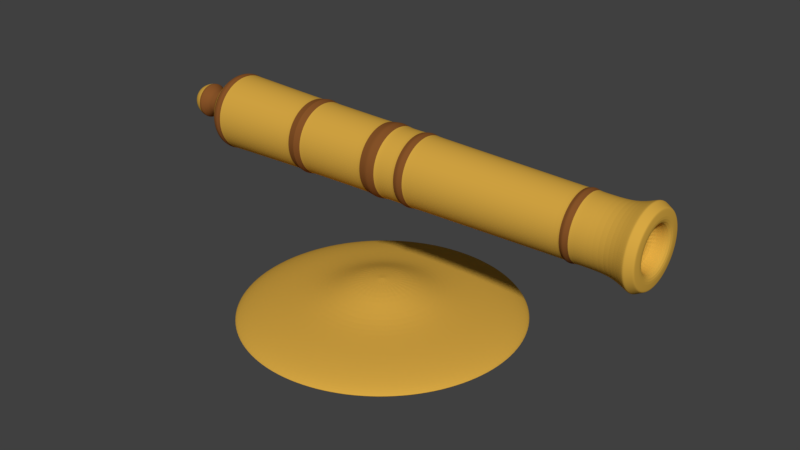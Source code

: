 # Source: cannon.blend  (saved by Blender 2.79.0; exported with 4.5.12 LTS)
import bpy
from mathutils import Matrix  # noqa: F401  (used for matrix-valued properties, if any)

bpy.ops.wm.read_factory_settings(use_empty=True)
scene = bpy.context.scene
scene.name = 'Scene'

# ---- collections
col_collection_1 = bpy.data.collections.new('Collection 1'); scene.collection.children.link(col_collection_1)

# ---- materials (node trees are filled in below, after node groups)
mat_brass = bpy.data.materials.new('Brass')
mat_brass.alpha_threshold = 0.0
mat_brass.use_transparent_shadow = False
mat_brass.diffuse_color = (0.6776, 0.3874, 0.05635, 1.0)
mat_brass.specular_color = (1.0, 0.7495, 0.4063)
mat_brass.roughness = 0.5
mat_brass.specular_intensity = 0.8605
mat_wood = bpy.data.materials.new('Wood')
mat_wood.alpha_threshold = 0.0
mat_wood.use_transparent_shadow = False
mat_wood.diffuse_color = (0.2423, 0.08731, 0.02206, 1.0)
mat_wood.roughness = 0.5

# ---- material node trees

# ---- world
world_world = bpy.data.worlds.new('World'); scene.world = world_world
world_world.color = (0.05088, 0.05088, 0.05088)
world_world.use_sun_shadow = False
world_world.sun_shadow_jitter_overblur = 0.0
world_world.cycles.sampling_method = 'MANUAL'

# ---- meshes
me_cylinder = bpy.data.meshes.new('Cylinder')
me_cylinder.from_pydata([(0.0, 1.0, -1.0), (4.252e-09, 0.9642, 1.0), (0.1951, 0.9808, -1.0), (0.1881, 0.9457, 1.0), (0.3827, 0.9239, -1.0), (0.369, 0.8908, 1.0), (0.5556, 0.8315, -1.0), (0.5357, 0.8017, 1.0), (0.7071, 0.7071, -1.0), (0.6818, 0.6818, 1.0), (0.8315, 0.5556, -1.0), (0.8017, 0.5357, 1.0), (0.9239, 0.3827, -1.0), (0.8908, 0.369, 1.0), (0.9808, 0.1951, -1.0), (0.9457, 0.1881, 1.0), (1.0, 7.55e-08, -1.0), (0.9642, 8.3e-08, 1.0), (0.9808, -0.1951, -1.0), (0.9457, -0.1881, 1.0), (0.9239, -0.3827, -1.0), (0.8908, -0.369, 1.0), (0.8315, -0.5556, -1.0), (0.8017, -0.5357, 1.0), (0.7071, -0.7071, -1.0), (0.6818, -0.6818, 1.0), (0.5556, -0.8315, -1.0), (0.5357, -0.8017, 1.0), (0.3827, -0.9239, -1.0), (0.369, -0.8908, 1.0), (0.1951, -0.9808, -1.0), (0.1881, -0.9457, 1.0), (-3.258e-07, -1.0, -1.0), (-3.099e-07, -0.9642, 1.0), (-0.1951, -0.9808, -1.0), (-0.1881, -0.9457, 1.0), (-0.3827, -0.9239, -1.0), (-0.369, -0.8908, 1.0), (-0.5556, -0.8315, -1.0), (-0.5357, -0.8017, 1.0), (-0.7071, -0.7071, -1.0), (-0.6818, -0.6818, 1.0), (-0.8315, -0.5556, -1.0), (-0.8017, -0.5357, 1.0), (-0.9239, -0.3827, -1.0), (-0.8908, -0.369, 1.0), (-0.9808, -0.1951, -1.0), (-0.9457, -0.1881, 1.0), (-1.0, 9.656e-07, -1.0), (-0.9642, 9.412e-07, 1.0), (-0.9808, 0.1951, -1.0), (-0.9457, 0.1881, 1.0), (-0.9239, 0.3827, -1.0), (-0.8908, 0.369, 1.0), (-0.8315, 0.5556, -1.0), (-0.8017, 0.5357, 1.0), (-0.7071, 0.7071, -1.0), (-0.6818, 0.6818, 1.0), (-0.5556, 0.8315, -1.0), (-0.5357, 0.8017, 1.0), (-0.3827, 0.9239, -1.0), (-0.369, 0.8908, 1.0), (-0.1951, 0.9808, -1.0), (-0.1881, 0.9457, 1.0), (-0.2033, 1.022, -1.206), (-0.3989, 0.9629, -1.206), (-0.579, 0.8666, -1.206), (-0.737, 0.737, -1.206), (-0.8666, 0.5791, -1.206), (-0.9629, 0.3989, -1.206), (-1.022, 0.2033, -1.206), (-1.042, 1.021e-06, -1.206), (-1.022, -0.2033, -1.206), (-0.9629, -0.3989, -1.206), (-0.8666, -0.579, -1.206), (-0.737, -0.737, -1.206), (-0.5791, -0.8666, -1.206), (-0.3989, -0.9629, -1.206), (-0.2033, -1.022, -1.206), (-3.848e-07, -1.042, -1.206), (0.2033, -1.022, -1.206), (0.3989, -0.9629, -1.206), (0.5791, -0.8666, -1.206), (0.737, -0.737, -1.206), (0.8666, -0.5791, -1.206), (0.9629, -0.3989, -1.206), (1.022, -0.2033, -1.206), (1.042, 9.306e-08, -1.206), (1.022, 0.2033, -1.206), (0.9629, 0.3989, -1.206), (0.8666, 0.5791, -1.206), (0.737, 0.737, -1.206), (0.5791, 0.8666, -1.206), (0.3989, 0.9629, -1.206), (0.2033, 1.022, -1.206), (-4.52e-08, 1.042, -1.206), (-0.1951, 0.9808, -1.438), (-0.3827, 0.9239, -1.438), (-0.5556, 0.8315, -1.438), (-0.7071, 0.7071, -1.438), (-0.8315, 0.5556, -1.438), (-0.9239, 0.3827, -1.438), (-0.9808, 0.1951, -1.438), (-1.0, 1.024e-06, -1.438), (-0.9808, -0.1951, -1.438), (-0.9239, -0.3827, -1.438), (-0.8315, -0.5556, -1.438), (-0.7071, -0.7071, -1.438), (-0.5556, -0.8315, -1.438), (-0.3827, -0.9239, -1.438), (-0.1951, -0.9808, -1.438), (-4.112e-07, -1.0, -1.438), (0.1951, -0.9808, -1.438), (0.3827, -0.9239, -1.438), (0.5556, -0.8315, -1.438), (0.7071, -0.7071, -1.438), (0.8315, -0.5556, -1.438), (0.9239, -0.3827, -1.438), (0.9808, -0.1951, -1.438), (1.0, 1.344e-07, -1.438), (0.9808, 0.1951, -1.438), (0.9239, 0.3827, -1.438), (0.8315, 0.5556, -1.438), (0.7071, 0.7071, -1.438), (0.5556, 0.8315, -1.438), (0.3827, 0.9239, -1.438), (0.1951, 0.9808, -1.438), (-8.535e-08, 1.0, -1.438), (-0.2086, 1.049, -4.063), (-0.4092, 0.9878, -4.063), (-0.594, 0.889, -4.063), (-0.756, 0.756, -4.063), (-0.889, 0.594, -4.063), (-0.9878, 0.4092, -4.063), (-1.049, 0.2086, -4.063), (-1.069, 1.419e-06, -4.063), (-1.049, -0.2086, -4.063), (-0.9878, -0.4092, -4.063), (-0.889, -0.594, -4.063), (-0.756, -0.756, -4.063), (-0.594, -0.889, -4.063), (-0.4092, -0.9878, -4.063), (-0.2086, -1.049, -4.063), (-9.505e-07, -1.069, -4.063), (0.2086, -1.049, -4.063), (0.4092, -0.9878, -4.063), (0.594, -0.889, -4.063), (0.756, -0.756, -4.063), (0.889, -0.594, -4.063), (0.9878, -0.4092, -4.063), (1.049, -0.2086, -4.063), (1.069, 4.674e-07, -4.063), (1.049, 0.2086, -4.063), (0.9878, 0.4092, -4.063), (0.889, 0.594, -4.063), (0.756, 0.756, -4.063), (0.594, 0.889, -4.063), (0.4092, 0.9878, -4.063), (0.2086, 1.049, -4.063), (-6.022e-07, 1.069, -4.063), (-0.213, 1.071, -4.166), (-0.4177, 1.008, -4.166), (-0.6065, 0.9076, -4.166), (-0.7719, 0.7719, -4.166), (-0.9076, 0.6065, -4.166), (-1.008, 0.4177, -4.166), (-1.071, 0.213, -4.166), (-1.092, 1.447e-06, -4.166), (-1.071, -0.213, -4.166), (-1.008, -0.4177, -4.166), (-0.9076, -0.6065, -4.166), (-0.7719, -0.7719, -4.166), (-0.6065, -0.9076, -4.166), (-0.4177, -1.008, -4.166), (-0.213, -1.071, -4.166), (-9.799e-07, -1.092, -4.166), (0.213, -1.071, -4.166), (0.4177, -1.008, -4.166), (0.6065, -0.9076, -4.166), (0.7719, -0.7719, -4.166), (0.9076, -0.6065, -4.166), (1.008, -0.4177, -4.166), (1.071, -0.213, -4.166), (1.092, 4.753e-07, -4.166), (1.071, 0.213, -4.166), (1.008, 0.4177, -4.166), (0.9076, 0.6065, -4.166), (0.7719, 0.7719, -4.166), (0.6065, 0.9076, -4.166), (0.4177, 1.008, -4.166), (0.213, 1.071, -4.166), (-6.242e-07, 1.092, -4.166), (-0.2086, 1.049, -4.303), (-0.4092, 0.9878, -4.303), (-0.594, 0.889, -4.303), (-0.756, 0.756, -4.303), (-0.889, 0.594, -4.303), (-0.9878, 0.4092, -4.303), (-1.049, 0.2086, -4.303), (-1.069, 1.451e-06, -4.303), (-1.049, -0.2086, -4.303), (-0.9878, -0.4092, -4.303), (-0.889, -0.594, -4.303), (-0.756, -0.756, -4.303), (-0.594, -0.889, -4.303), (-0.4092, -0.9878, -4.303), (-0.2086, -1.049, -4.303), (-9.972e-07, -1.069, -4.303), (0.2086, -1.049, -4.303), (0.4092, -0.9878, -4.303), (0.594, -0.889, -4.303), (0.756, -0.756, -4.303), (0.889, -0.594, -4.303), (0.9878, -0.4092, -4.303), (1.049, -0.2086, -4.303), (1.069, 4.996e-07, -4.303), (1.049, 0.2086, -4.303), (0.9878, 0.4092, -4.303), (0.889, 0.594, -4.303), (0.756, 0.756, -4.303), (0.594, 0.889, -4.303), (0.4092, 0.9878, -4.303), (0.2086, 1.049, -4.303), (-6.488e-07, 1.069, -4.303), (-0.07207, 0.3623, -5.022), (-0.1414, 0.3413, -5.022), (-0.2052, 0.3071, -5.022), (-0.2612, 0.2612, -5.022), (-0.3071, 0.2052, -5.022), (-0.3413, 0.1414, -5.022), (-0.3623, 0.07207, -5.022), (-0.3694, 1.103e-06, -5.022), (-0.3623, -0.07207, -5.022), (-0.3413, -0.1414, -5.022), (-0.3071, -0.2052, -5.022), (-0.2612, -0.2612, -5.022), (-0.2052, -0.3071, -5.022), (-0.1414, -0.3413, -5.022), (-0.07207, -0.3623, -5.022), (-8.257e-07, -0.3694, -5.022), (0.07207, -0.3623, -5.022), (0.1414, -0.3413, -5.022), (0.2052, -0.3071, -5.022), (0.2612, -0.2612, -5.022), (0.3071, -0.2052, -5.022), (0.3413, -0.1414, -5.022), (0.3623, -0.07207, -5.022), (0.3694, 7.741e-07, -5.022), (0.3623, 0.07207, -5.022), (0.3413, 0.1414, -5.022), (0.3071, 0.2052, -5.022), (0.2612, 0.2612, -5.022), (0.2052, 0.3071, -5.022), (0.1414, 0.3413, -5.022), (0.07207, 0.3623, -5.022), (-7.053e-07, 0.3694, -5.022), (-0.07207, 0.3623, -5.296), (-0.1414, 0.3413, -5.296), (-0.2052, 0.3071, -5.296), (-0.2612, 0.2612, -5.296), (-0.3071, 0.2052, -5.296), (-0.3413, 0.1414, -5.296), (-0.3623, 0.07207, -5.296), (-0.3694, 1.14e-06, -5.296), (-0.3623, -0.07207, -5.296), (-0.3413, -0.1414, -5.296), (-0.3071, -0.2052, -5.296), (-0.2612, -0.2612, -5.296), (-0.2052, -0.3071, -5.296), (-0.1414, -0.3413, -5.296), (-0.07207, -0.3623, -5.296), (-8.79e-07, -0.3694, -5.296), (0.07207, -0.3623, -5.296), (0.1414, -0.3413, -5.296), (0.2052, -0.3071, -5.296), (0.2612, -0.2612, -5.296), (0.3071, -0.2052, -5.296), (0.3413, -0.1414, -5.296), (0.3623, -0.07207, -5.296), (0.3694, 8.109e-07, -5.296), (0.3623, 0.07207, -5.296), (0.3413, 0.1414, -5.296), (0.3071, 0.2052, -5.296), (0.2612, 0.2612, -5.296), (0.2052, 0.3071, -5.296), (0.1414, 0.3413, -5.296), (0.07207, 0.3623, -5.296), (-7.586e-07, 0.3694, -5.296), (-0.09902, 0.4978, -5.513), (-0.1942, 0.4689, -5.513), (-0.282, 0.422, -5.513), (-0.3589, 0.3589, -5.513), (-0.422, 0.282, -5.513), (-0.4689, 0.1942, -5.513), (-0.4978, 0.09902, -5.513), (-0.5076, 1.257e-06, -5.513), (-0.4978, -0.09902, -5.513), (-0.4689, -0.1942, -5.513), (-0.422, -0.282, -5.513), (-0.3589, -0.3589, -5.513), (-0.282, -0.422, -5.513), (-0.1942, -0.4689, -5.513), (-0.09902, -0.4978, -5.513), (-9.844e-07, -0.5076, -5.513), (0.09902, -0.4978, -5.513), (0.1942, -0.4689, -5.513), (0.282, -0.422, -5.513), (0.3589, -0.3589, -5.513), (0.422, -0.282, -5.513), (0.4689, -0.1942, -5.513), (0.4978, -0.09902, -5.513), (0.5076, 8.052e-07, -5.513), (0.4978, 0.09902, -5.513), (0.4689, 0.1942, -5.513), (0.422, 0.282, -5.513), (0.3589, 0.3589, -5.513), (0.282, 0.422, -5.513), (0.1942, 0.4689, -5.513), (0.09902, 0.4978, -5.513), (-8.191e-07, 0.5076, -5.513), (-0.08192, 0.4118, -5.798), (-0.1607, 0.388, -5.798), (-0.2333, 0.3491, -5.798), (-0.2969, 0.2969, -5.798), (-0.3491, 0.2333, -5.798), (-0.3879, 0.1607, -5.798), (-0.4118, 0.08192, -5.798), (-0.4199, 1.237e-06, -5.798), (-0.4118, -0.08192, -5.798), (-0.388, -0.1607, -5.798), (-0.3491, -0.2333, -5.798), (-0.2969, -0.2969, -5.798), (-0.2333, -0.3491, -5.798), (-0.1607, -0.3879, -5.798), (-0.08192, -0.4118, -5.798), (-1.005e-06, -0.4199, -5.798), (0.08192, -0.4118, -5.798), (0.1607, -0.3879, -5.798), (0.2333, -0.3491, -5.798), (0.2969, -0.2969, -5.798), (0.3491, -0.2333, -5.798), (0.3879, -0.1607, -5.798), (0.4118, -0.08192, -5.798), (0.4199, 8.635e-07, -5.798), (0.4118, 0.08192, -5.798), (0.3879, 0.1607, -5.798), (0.3491, 0.2333, -5.798), (0.2969, 0.2969, -5.798), (0.2333, 0.3491, -5.798), (0.1607, 0.3879, -5.798), (0.08192, 0.4118, -5.798), (-8.683e-07, 0.4199, -5.798), (-0.0397, 0.1996, -5.98), (-0.07787, 0.188, -5.98), (-0.113, 0.1692, -5.98), (-0.1439, 0.1439, -5.98), (-0.1692, 0.113, -5.98), (-0.188, 0.07787, -5.98), (-0.1996, 0.0397, -5.98), (-0.2035, 1.121e-06, -5.98), (-0.1996, -0.0397, -5.98), (-0.188, -0.07787, -5.98), (-0.1692, -0.113, -5.98), (-0.1439, -0.1439, -5.98), (-0.113, -0.1692, -5.98), (-0.07787, -0.188, -5.98), (-0.0397, -0.1996, -5.98), (-9.428e-07, -0.2035, -5.98), (0.0397, -0.1996, -5.98), (0.07787, -0.188, -5.98), (0.113, -0.1692, -5.98), (0.1439, -0.1439, -5.98), (0.1692, -0.113, -5.98), (0.188, -0.07787, -5.98), (0.1996, -0.0397, -5.98), (0.2035, 9.398e-07, -5.98), (0.1996, 0.0397, -5.98), (0.188, 0.07787, -5.98), (0.1692, 0.113, -5.98), (0.1439, 0.1439, -5.98), (0.113, 0.1692, -5.98), (0.07787, 0.188, -5.98), (0.0397, 0.1996, -5.98), (-8.765e-07, 0.2035, -5.98), (-8.646e-07, 1.001e-06, -6.049), (-0.389, 0.9391, 1.32), (-0.5647, 0.8451, 1.32), (-0.7187, 0.7187, 1.32), (-0.8451, 0.5647, 1.32), (-0.9391, 0.389, 1.32), (-0.9969, 0.1983, 1.32), (-1.016, 9.341e-07, 1.32), (-0.9969, -0.1983, 1.32), (-0.9391, -0.389, 1.32), (-0.8451, -0.5647, 1.32), (-0.7187, -0.7187, 1.32), (-0.5647, -0.8451, 1.32), (-0.389, -0.9391, 1.32), (-0.1983, -0.9969, 1.32), (-2.732e-07, -1.016, 1.32), (0.1983, -0.9969, 1.32), (0.389, -0.9391, 1.32), (0.5647, -0.8451, 1.32), (0.7187, -0.7187, 1.32), (0.8451, -0.5647, 1.32), (0.9391, -0.389, 1.32), (0.9969, -0.1983, 1.32), (1.016, 2.932e-08, 1.32), (0.9969, 0.1983, 1.32), (0.9391, 0.389, 1.32), (0.8451, 0.5647, 1.32), (0.7187, 0.7187, 1.32), (0.5647, 0.8451, 1.32), (0.389, 0.9391, 1.32), (0.1983, 0.9969, 1.32), (5.804e-08, 1.016, 1.32), (-0.1983, 0.9969, 1.32), (-0.369, 0.8908, 1.651), (-0.5357, 0.8017, 1.651), (-0.6818, 0.6818, 1.651), (-0.8017, 0.5357, 1.651), (-0.8908, 0.369, 1.651), (-0.9457, 0.1881, 1.651), (-0.9642, 8.538e-07, 1.651), (-0.9457, -0.1881, 1.651), (-0.8908, -0.369, 1.651), (-0.8017, -0.5357, 1.651), (-0.6818, -0.6818, 1.651), (-0.5357, -0.8017, 1.651), (-0.369, -0.8908, 1.651), (-0.1881, -0.9457, 1.651), (-1.833e-07, -0.9642, 1.651), (0.1881, -0.9457, 1.651), (0.369, -0.8908, 1.651), (0.5357, -0.8017, 1.651), (0.6818, -0.6818, 1.651), (0.8017, -0.5357, 1.651), (0.8908, -0.369, 1.651), (0.9457, -0.1881, 1.651), (0.9642, -4.401e-09, 1.651), (0.9457, 0.1881, 1.651), (0.8908, 0.369, 1.651), (0.8017, 0.5357, 1.651), (0.6818, 0.6818, 1.651), (0.5357, 0.8017, 1.651), (0.369, 0.8908, 1.651), (0.1881, 0.9457, 1.651), (1.309e-07, 0.9642, 1.651), (-0.1881, 0.9457, 1.651), (-0.369, 0.8908, 2.198), (-0.5357, 0.8017, 2.198), (-0.6818, 0.6818, 2.198), (-0.8017, 0.5357, 2.198), (-0.8908, 0.369, 2.198), (-0.9457, 0.1881, 2.198), (-0.9642, 7.802e-07, 2.198), (-0.9457, -0.1881, 2.198), (-0.8908, -0.369, 2.198), (-0.8017, -0.5357, 2.198), (-0.6818, -0.6818, 2.198), (-0.5357, -0.8017, 2.198), (-0.369, -0.8908, 2.198), (-0.1881, -0.9457, 2.198), (-7.66e-08, -0.9642, 2.198), (0.1881, -0.9457, 2.198), (0.369, -0.8908, 2.198), (0.5357, -0.8017, 2.198), (0.6818, -0.6818, 2.198), (0.8017, -0.5357, 2.198), (0.8908, -0.369, 2.198), (0.9457, -0.1881, 2.198), (0.9642, -7.8e-08, 2.198), (0.9457, 0.1881, 2.198), (0.8908, 0.369, 2.198), (0.8017, 0.5357, 2.198), (0.6818, 0.6818, 2.198), (0.5357, 0.8017, 2.198), (0.369, 0.8908, 2.198), (0.1881, 0.9457, 2.198), (2.376e-07, 0.9642, 2.198), (-0.1881, 0.9457, 2.198), (-0.3875, 0.9355, 2.312), (-0.5625, 0.8419, 2.312), (-0.716, 0.716, 2.312), (-0.8419, 0.5626, 2.312), (-0.9355, 0.3875, 2.312), (-0.9931, 0.1975, 2.312), (-1.013, 7.965e-07, 2.312), (-0.9931, -0.1975, 2.312), (-0.9355, -0.3875, 2.312), (-0.8419, -0.5626, 2.312), (-0.716, -0.716, 2.312), (-0.5626, -0.8419, 2.312), (-0.3875, -0.9355, 2.312), (-0.1975, -0.9931, 2.312), (-7.188e-08, -1.013, 2.312), (0.1975, -0.9931, 2.312), (0.3875, -0.9355, 2.312), (0.5626, -0.8419, 2.312), (0.716, -0.716, 2.312), (0.8419, -0.5626, 2.312), (0.9355, -0.3875, 2.312), (0.9931, -0.1975, 2.312), (1.013, -1.047e-07, 2.312), (0.9931, 0.1975, 2.312), (0.9355, 0.3875, 2.312), (0.8419, 0.5626, 2.312), (0.716, 0.716, 2.312), (0.5626, 0.8419, 2.312), (0.3875, 0.9355, 2.312), (0.1975, 0.9931, 2.312), (2.581e-07, 1.013, 2.312), (-0.1975, 0.9931, 2.312), (-0.369, 0.8908, 2.449), (-0.5357, 0.8017, 2.449), (-0.6818, 0.6818, 2.449), (-0.8017, 0.5357, 2.449), (-0.8908, 0.369, 2.449), (-0.9457, 0.1881, 2.449), (-0.9642, 7.465e-07, 2.449), (-0.9457, -0.1881, 2.449), (-0.8908, -0.369, 2.449), (-0.8017, -0.5357, 2.449), (-0.6818, -0.6818, 2.449), (-0.5357, -0.8017, 2.449), (-0.369, -0.8908, 2.449), (-0.1881, -0.9457, 2.449), (-2.772e-08, -0.9642, 2.449), (0.1881, -0.9457, 2.449), (0.369, -0.8908, 2.449), (0.5357, -0.8017, 2.449), (0.6818, -0.6818, 2.449), (0.8017, -0.5357, 2.449), (0.8908, -0.369, 2.449), (0.9457, -0.1881, 2.449), (0.9642, -1.117e-07, 2.449), (0.9457, 0.1881, 2.449), (0.8908, 0.369, 2.449), (0.8017, 0.5357, 2.449), (0.6818, 0.6818, 2.449), (0.5357, 0.8017, 2.449), (0.369, 0.8908, 2.449), (0.1881, 0.9457, 2.449), (2.865e-07, 0.9642, 2.449), (-0.1881, 0.9457, 2.449), (-0.3376, 0.8149, 6.992), (-0.4901, 0.7334, 6.992), (-0.6237, 0.6237, 6.992), (-0.7334, 0.4901, 6.992), (-0.8149, 0.3376, 6.992), (-0.8651, 0.1721, 6.992), (-0.8821, 8.401e-08, 6.992), (-0.8651, -0.1721, 6.992), (-0.8149, -0.3376, 6.992), (-0.7334, -0.4901, 6.992), (-0.6237, -0.6237, 6.992), (-0.4901, -0.7334, 6.992), (-0.3376, -0.8149, 6.992), (-0.1721, -0.8651, 6.992), (8.893e-07, -0.8821, 6.992), (0.1721, -0.8651, 6.992), (0.3376, -0.8149, 6.992), (0.4901, -0.7334, 6.992), (0.6237, -0.6237, 6.992), (0.7334, -0.4901, 6.992), (0.8149, -0.3376, 6.992), (0.8651, -0.1721, 6.992), (0.8821, -7.011e-07, 6.992), (0.8651, 0.1721, 6.992), (0.8149, 0.3376, 6.992), (0.7334, 0.4901, 6.992), (0.6237, 0.6237, 6.992), (0.4901, 0.7334, 6.992), (0.3376, 0.8149, 6.992), (0.1721, 0.8651, 6.992), (1.177e-06, 0.8821, 6.992), (-0.1721, 0.8651, 6.992), (-0.359, 0.8666, 7.074), (-0.5211, 0.7799, 7.074), (-0.6633, 0.6633, 7.074), (-0.7799, 0.5211, 7.074), (-0.8666, 0.359, 7.074), (-0.92, 0.183, 7.074), (-0.938, 1.082e-07, 7.074), (-0.92, -0.183, 7.074), (-0.8666, -0.359, 7.074), (-0.7799, -0.5211, 7.074), (-0.6633, -0.6633, 7.074), (-0.5211, -0.7799, 7.074), (-0.359, -0.8666, 7.074), (-0.183, -0.92, 7.074), (8.82e-07, -0.938, 7.074), (0.183, -0.92, 7.074), (0.359, -0.8666, 7.074), (0.5211, -0.7799, 7.074), (0.6633, -0.6633, 7.074), (0.7799, -0.5211, 7.074), (0.8666, -0.359, 7.074), (0.92, -0.183, 7.074), (0.938, -7.268e-07, 7.074), (0.92, 0.183, 7.074), (0.8666, 0.359, 7.074), (0.7799, 0.5211, 7.074), (0.6633, 0.6633, 7.074), (0.5211, 0.7799, 7.074), (0.359, 0.8666, 7.074), (0.183, 0.92, 7.074), (1.188e-06, 0.938, 7.074), (-0.183, 0.92, 7.074), (-0.3376, 0.8149, 7.189), (-0.4901, 0.7334, 7.189), (-0.6237, 0.6237, 7.189), (-0.7334, 0.4901, 7.189), (-0.8149, 0.3376, 7.189), (-0.8651, 0.1721, 7.189), (-0.8821, 5.748e-08, 7.189), (-0.8651, -0.1721, 7.189), (-0.8149, -0.3376, 7.189), (-0.7334, -0.4901, 7.189), (-0.6237, -0.6237, 7.189), (-0.4901, -0.7334, 7.189), (-0.3376, -0.8149, 7.189), (-0.1721, -0.8651, 7.189), (9.277e-07, -0.8821, 7.189), (0.1721, -0.8651, 7.189), (0.3376, -0.8149, 7.189), (0.4901, -0.7334, 7.189), (0.6237, -0.6237, 7.189), (0.7334, -0.4901, 7.189), (0.8149, -0.3376, 7.189), (0.8651, -0.1721, 7.189), (0.8821, -7.277e-07, 7.189), (0.8651, 0.1721, 7.189), (0.8149, 0.3376, 7.189), (0.7334, 0.4901, 7.189), (0.6237, 0.6237, 7.189), (0.4901, 0.7334, 7.189), (0.3376, 0.8149, 7.189), (0.1721, 0.8651, 7.189), (1.215e-06, 0.8821, 7.189), (-0.1721, 0.8651, 7.189), (-0.3376, 0.8149, 8.178), (-0.4901, 0.7334, 8.178), (-0.6237, 0.6237, 8.178), (-0.7334, 0.4901, 8.178), (-0.8149, 0.3376, 8.178), (-0.8651, 0.1721, 8.178), (-0.8821, -7.541e-08, 8.178), (-0.8651, -0.1721, 8.178), (-0.8149, -0.3376, 8.178), (-0.7334, -0.4901, 8.178), (-0.6237, -0.6237, 8.178), (-0.4901, -0.7334, 8.178), (-0.3376, -0.8149, 8.178), (-0.1721, -0.8651, 8.178), (1.12e-06, -0.8821, 8.178), (0.1721, -0.8651, 8.178), (0.3376, -0.8149, 8.178), (0.4901, -0.7334, 8.178), (0.6237, -0.6237, 8.178), (0.7334, -0.4901, 8.178), (0.8149, -0.3376, 8.178), (0.8651, -0.1721, 8.178), (0.8821, -8.606e-07, 8.178), (0.8651, 0.1721, 8.178), (0.8149, 0.3376, 8.178), (0.7334, 0.4901, 8.178), (0.6237, 0.6237, 8.178), (0.4901, 0.7334, 8.178), (0.3376, 0.8149, 8.178), (0.1721, 0.8651, 8.178), (1.408e-06, 0.8821, 8.178), (-0.1721, 0.8651, 8.178), (-0.4226, 1.02, 8.72), (-0.6136, 0.9183, 8.72), (-0.7809, 0.7809, 8.72), (-0.9183, 0.6136, 8.72), (-1.02, 0.4226, 8.72), (-1.083, 0.2155, 8.72), (-1.104, -1.144e-08, 8.72), (-1.083, -0.2155, 8.72), (-1.02, -0.4226, 8.72), (-0.9183, -0.6136, 8.72), (-0.7809, -0.7809, 8.72), (-0.6136, -0.9183, 8.72), (-0.4226, -1.02, 8.72), (-0.2155, -1.083, 8.72), (1.153e-06, -1.104, 8.72), (0.2155, -1.083, 8.72), (0.4226, -1.02, 8.72), (0.6136, -0.9183, 8.72), (0.7809, -0.7809, 8.72), (0.9183, -0.6136, 8.72), (1.02, -0.4226, 8.72), (1.083, -0.2155, 8.72), (1.104, -9.945e-07, 8.72), (1.083, 0.2155, 8.72), (1.02, 0.4226, 8.72), (0.9183, 0.6136, 8.72), (0.7809, 0.7809, 8.72), (0.6136, 0.9183, 8.72), (0.4226, 1.02, 8.72), (0.2155, 1.083, 8.72), (1.513e-06, 1.104, 8.72), (-0.2155, 1.083, 8.72), (-0.3768, 0.9097, 8.939), (-0.5471, 0.8187, 8.939), (-0.6963, 0.6963, 8.939), (-0.8187, 0.5471, 8.939), (-0.9097, 0.3768, 8.939), (-0.9658, 0.1921, 8.939), (-0.9847, -1.083e-07, 8.939), (-0.9658, -0.1921, 8.939), (-0.9097, -0.3768, 8.939), (-0.8187, -0.5471, 8.939), (-0.6963, -0.6963, 8.939), (-0.5471, -0.8187, 8.939), (-0.3768, -0.9097, 8.939), (-0.1921, -0.9658, 8.939), (1.248e-06, -0.9847, 8.939), (0.1921, -0.9658, 8.939), (0.3768, -0.9097, 8.939), (0.5471, -0.8187, 8.939), (0.6963, -0.6963, 8.939), (0.8187, -0.5471, 8.939), (0.9097, -0.3768, 8.939), (0.9658, -0.1921, 8.939), (0.9847, -9.848e-07, 8.939), (0.9658, 0.1921, 8.939), (0.9097, 0.3768, 8.939), (0.8187, 0.5471, 8.939), (0.6963, 0.6963, 8.939), (0.5471, 0.8187, 8.939), (0.3768, 0.9097, 8.939), (0.1921, 0.9658, 8.939), (1.569e-06, 0.9847, 8.939), (-0.1921, 0.9658, 8.939), (-0.2147, 0.5182, 8.977), (-0.3116, 0.4664, 8.977), (-0.3966, 0.3966, 8.977), (-0.4664, 0.3116, 8.977), (-0.5182, 0.2147, 8.977), (-0.5501, 0.1094, 8.977), (-0.5609, -3.395e-07, 8.977), (-0.5501, -0.1094, 8.977), (-0.5182, -0.2147, 8.977), (-0.4664, -0.3116, 8.977), (-0.3966, -0.3966, 8.977), (-0.3116, -0.4664, 8.977), (-0.2147, -0.5182, 8.977), (-0.1094, -0.5502, 8.977), (1.392e-06, -0.5609, 8.977), (0.1094, -0.5502, 8.977), (0.2147, -0.5182, 8.977), (0.3116, -0.4664, 8.977), (0.3966, -0.3966, 8.977), (0.4664, -0.3116, 8.977), (0.5182, -0.2147, 8.977), (0.5502, -0.1094, 8.977), (0.5609, -8.388e-07, 8.977), (0.5502, 0.1094, 8.977), (0.5182, 0.2147, 8.977), (0.4664, 0.3116, 8.977), (0.3966, 0.3966, 8.977), (0.3116, 0.4664, 8.977), (0.2147, 0.5182, 8.977), (0.1094, 0.5501, 8.977), (1.574e-06, 0.5609, 8.977), (-0.1094, 0.5501, 8.977), (-0.2147, 0.5182, 8.501), (-0.3116, 0.4664, 8.501), (-0.3966, 0.3966, 8.501), (-0.4664, 0.3116, 8.501), (-0.5182, 0.2147, 8.501), (-0.5501, 0.1094, 8.501), (-0.5609, -2.756e-07, 8.501), (-0.5501, -0.1094, 8.501), (-0.5182, -0.2147, 8.501), (-0.4664, -0.3116, 8.501), (-0.3966, -0.3966, 8.501), (-0.3116, -0.4664, 8.501), (-0.2147, -0.5182, 8.501), (-0.1094, -0.5502, 8.501), (1.299e-06, -0.5609, 8.501), (0.1094, -0.5502, 8.501), (0.2147, -0.5182, 8.501), (0.3116, -0.4664, 8.501), (0.3966, -0.3966, 8.501), (0.4664, -0.3116, 8.501), (0.5182, -0.2147, 8.501), (0.5502, -0.1094, 8.501), (0.5609, -7.749e-07, 8.501), (0.5502, 0.1094, 8.501), (0.5182, 0.2147, 8.501), (0.4664, 0.3116, 8.501), (0.3966, 0.3966, 8.501), (0.3116, 0.4664, 8.501), (0.2147, 0.5182, 8.501), (0.1094, 0.5501, 8.501), (1.482e-06, 0.5609, 8.501), (-0.1094, 0.5501, 8.501), (1.521e-06, -5.756e-07, 8.501), (-0.2033, 1.022, -1.206), (-0.3989, 0.9629, -1.206), (-0.579, 0.8666, -1.206), (-0.737, 0.737, -1.206), (-0.8666, 0.5791, -1.206), (-0.9629, 0.3989, -1.206), (-1.022, 0.2033, -1.206), (-1.042, 1.021e-06, -1.206), (-1.022, -0.2033, -1.206), (-0.9629, -0.3989, -1.206), (-0.8666, -0.579, -1.206), (-0.737, -0.737, -1.206), (-0.5791, -0.8666, -1.206), (-0.3989, -0.9629, -1.206), (-0.2033, -1.022, -1.206), (-3.848e-07, -1.042, -1.206), (0.2033, -1.022, -1.206), (0.3989, -0.9629, -1.206), (0.5791, -0.8666, -1.206), (0.737, -0.737, -1.206), (0.8666, -0.5791, -1.206), (0.9629, -0.3989, -1.206), (1.022, -0.2033, -1.206), (1.042, 9.306e-08, -1.206), (1.022, 0.2033, -1.206), (0.9629, 0.3989, -1.206), (0.8666, 0.5791, -1.206), (0.737, 0.737, -1.206), (0.5791, 0.8666, -1.206), (0.3989, 0.9629, -1.206), (0.2033, 1.022, -1.206), (-4.52e-08, 1.042, -1.206), (-0.5517, 0.8256, -1.504), (-0.7021, 0.7021, -1.504), (-0.38, -0.9174, -1.504), (-0.1937, -0.9739, -1.504), (-0.8256, 0.5517, -1.504), (-0.9174, 0.38, -1.504), (-4.223e-07, -0.993, -1.504), (0.1937, -0.9739, -1.504), (0.8256, -0.5517, -1.504), (0.9174, -0.38, -1.504), (0.38, -0.9174, -1.504), (0.5517, -0.8256, -1.504), (0.9739, -0.1937, -1.504), (0.993, 1.441e-07, -1.504), (-0.9739, 0.1937, -1.504), (-0.993, 1.028e-06, -1.504), (0.7021, -0.7021, -1.504), (-0.5517, -0.8256, -1.504), (0.9739, 0.1937, -1.504), (0.9174, 0.38, -1.504), (0.38, 0.9174, -1.504), (0.1937, 0.9739, -1.504), (-0.9739, -0.1937, -1.504), (-0.9174, -0.38, -1.504), (0.8256, 0.5517, -1.504), (-9.877e-08, 0.993, -1.504), (-0.1937, 0.9739, -1.504), (0.7021, 0.7021, -1.504), (0.5517, 0.8256, -1.504), (-0.38, 0.9174, -1.504), (-0.8256, -0.5517, -1.504), (-0.7021, -0.7021, -1.504), (1.987e-10, 0.9983, -0.9066), (0.1948, 0.9791, -0.9066), (0.382, 0.9223, -0.9066), (0.5546, 0.8301, -0.9066), (0.7059, 0.7059, -0.9066), (0.8301, 0.5546, -0.9066), (0.9223, 0.382, -0.9066), (0.9791, 0.1948, -0.9066), (0.9983, 7.585e-08, -0.9066), (0.9791, -0.1948, -0.9066), (0.9223, -0.382, -0.9066), (0.8301, -0.5546, -0.9066), (0.7059, -0.7059, -0.9066), (0.5546, -0.8301, -0.9066), (0.382, -0.9223, -0.9066), (0.1948, -0.9791, -0.9066), (-3.251e-07, -0.9983, -0.9066), (-0.1948, -0.9791, -0.9066), (-0.382, -0.9223, -0.9066), (-0.5546, -0.8301, -0.9066), (-0.7059, -0.7059, -0.9066), (-0.8301, -0.5546, -0.9066), (-0.9223, -0.382, -0.9066), (-0.9791, -0.1948, -0.9066), (-0.9983, 9.645e-07, -0.9066), (-0.9791, 0.1948, -0.9066), (-0.9223, 0.382, -0.9066), (-0.8301, 0.5546, -0.9066), (-0.7059, 0.7059, -0.9066), (-0.5546, 0.8301, -0.9066), (-0.382, 0.9223, -0.9066), (-0.1948, 0.9791, -0.9066), (-0.7295, -0.7295, -1.154), (1.012, -0.2013, -1.154), (0.2013, 1.012, -1.154), (-0.9532, 0.3948, -1.154), (0.3948, 0.9532, -1.154), (-0.2013, 1.012, -1.154), (0.3948, -0.9532, -1.154), (0.2013, -1.012, -1.154), (-0.9532, -0.3948, -1.154), (-3.701e-07, -1.032, -1.154), (-0.8578, 0.5732, -1.154), (-0.3948, -0.9532, -1.154), (-0.7295, 0.7295, -1.154), (0.9532, -0.3948, -1.154), (0.5732, -0.8578, -1.154), (0.7295, 0.7295, -1.154), (1.012, 0.2013, -1.154), (-0.5732, 0.8578, -1.154), (0.8578, -0.5732, -1.154), (-1.032, 1.007e-06, -1.154), (0.9532, 0.3948, -1.154), (-0.5732, -0.8578, -1.154), (-3.39e-08, 1.032, -1.154), (-1.012, -0.2013, -1.154), (0.8578, 0.5732, -1.154), (-0.2013, -1.012, -1.154), (1.032, 8.867e-08, -1.154), (-0.3948, 0.9532, -1.154), (-0.8578, -0.5732, -1.154), (0.7295, -0.7295, -1.154), (0.5732, 0.8578, -1.154), (-1.012, 0.2013, -1.154), (1.03, 1.047e-07, -1.271), (1.011, 0.201, -1.271), (0.9519, 0.3943, -1.271), (0.8567, 0.5724, -1.271), (-0.5724, 0.8567, -1.271), (-0.7286, 0.7286, -1.271), (-5.653e-08, 1.03, -1.271), (-0.201, 1.011, -1.271), (-1.011, -0.201, -1.271), (-0.9519, -0.3943, -1.271), (0.7286, 0.7286, -1.271), (0.5724, 0.8567, -1.271), (-0.8567, 0.5724, -1.271), (-0.9519, 0.3943, -1.271), (-0.3943, 0.9519, -1.271), (0.8567, -0.5724, -1.271), (0.9519, -0.3943, -1.271), (0.3943, 0.9519, -1.271), (1.011, -0.201, -1.271), (-1.011, 0.201, -1.271), (-1.03, 1.022e-06, -1.271), (-0.8567, -0.5724, -1.271), (0.5724, -0.8567, -1.271), (0.7286, -0.7286, -1.271), (-0.7286, -0.7286, -1.271), (-0.5724, -0.8567, -1.271), (-0.3943, -0.9519, -1.271), (-0.201, -1.011, -1.271), (-3.923e-07, -1.03, -1.271), (0.201, -1.011, -1.271), (0.3943, -0.9519, -1.271), (0.201, 1.011, -1.271), (0.4156, 1.003, -4.201), (0.2118, 1.065, -4.201), (-1.065, -0.2118, -4.201), (-1.003, -0.4156, -4.201), (1.003, 0.4156, -4.201), (0.9029, 0.6033, -4.201), (-6.305e-07, 1.086, -4.201), (-0.2118, 1.065, -4.201), (0.7678, 0.7678, -4.201), (0.6033, 0.9029, -4.201), (-0.4156, 1.003, -4.201), (-0.6033, 0.9029, -4.201), (-0.7678, 0.7679, -4.201), (-0.9029, 0.6033, -4.201), (-1.003, 0.4156, -4.201), (-1.065, 0.2119, -4.201), (0.6033, -0.9029, -4.201), (0.7678, -0.7678, -4.201), (-1.086, 1.448e-06, -4.201), (-0.9029, -0.6033, -4.201), (-0.7678, -0.7678, -4.201), (-0.6033, -0.9029, -4.201), (-0.4156, -1.003, -4.201), (-0.2119, -1.065, -4.201), (-9.843e-07, -1.086, -4.201), (0.2118, -1.065, -4.201), (0.9029, -0.6033, -4.201), (1.003, -0.4156, -4.201), (0.4156, -1.003, -4.201), (1.065, -0.2118, -4.201), (1.086, 4.815e-07, -4.201), (1.065, 0.2118, -4.201), (1.067, -0.2122, -4.149), (1.088, 4.74e-07, -4.149), (-1.067, 0.2122, -4.149), (-1.088, 1.442e-06, -4.149), (0.7692, -0.7692, -4.149), (0.9045, -0.6044, -4.149), (-0.6044, -0.9045, -4.149), (-0.4163, -1.005, -4.149), (1.067, 0.2122, -4.149), (1.005, 0.4163, -4.149), (1.005, -0.4163, -4.149), (-0.2122, -1.067, -4.149), (-9.75e-07, -1.088, -4.149), (0.2122, -1.067, -4.149), (0.4163, -1.005, -4.149), (0.4163, 1.005, -4.149), (0.2122, 1.067, -4.149), (-1.067, -0.2122, -4.149), (-1.005, -0.4163, -4.149), (0.9045, 0.6044, -4.149), (-6.206e-07, 1.088, -4.149), (-0.2122, 1.067, -4.149), (0.7692, 0.7692, -4.149), (0.6044, 0.9045, -4.149), (-0.4163, 1.005, -4.149), (-0.6044, 0.9045, -4.149), (-0.7692, 0.7692, -4.149), (-0.9045, 0.6044, -4.149), (-1.005, 0.4163, -4.149), (0.6044, -0.9045, -4.149), (-0.9045, -0.6044, -4.149), (-0.7692, -0.7692, -4.149), (-0.3007, 0.3007, -4.965), (-0.3535, 0.2362, -4.965), (-0.08295, 0.417, -4.965), (-0.1627, 0.3928, -4.965), (-0.3928, 0.1627, -4.965), (-0.417, 0.08295, -4.965), (0.2362, -0.3535, -4.965), (0.3007, -0.3007, -4.965), (-0.4252, 1.131e-06, -4.965), (-0.417, -0.08295, -4.965), (-0.3535, -0.2362, -4.965), (-0.3007, -0.3007, -4.965), (-0.3928, -0.1627, -4.965), (0.08295, 0.417, -4.965), (-7.008e-07, 0.4252, -4.965), (-0.2362, -0.3535, -4.965), (-0.2362, 0.3535, -4.965), (-0.1627, -0.3928, -4.965), (-0.08295, -0.417, -4.965), (-8.393e-07, -0.4252, -4.965), (0.08295, -0.417, -4.965), (0.3535, -0.2362, -4.965), (0.3928, -0.1627, -4.965), (0.1627, -0.3928, -4.965), (0.417, -0.08295, -4.965), (0.4252, 7.522e-07, -4.965), (0.417, 0.08295, -4.965), (0.3928, 0.1627, -4.965), (0.1627, 0.3928, -4.965), (0.3535, 0.2362, -4.965), (0.3007, 0.3007, -4.965), (0.2362, 0.3535, -4.965), (-0.3413, -0.1414, -5.182), (-0.3071, -0.2052, -5.182), (0.07207, 0.3623, -5.182), (-7.365e-07, 0.3694, -5.182), (-0.2612, -0.2612, -5.182), (-0.2052, -0.3071, -5.182), (-0.2052, 0.3071, -5.182), (-0.2612, 0.2612, -5.182), (-0.1414, -0.3413, -5.182), (-0.07207, -0.3623, -5.182), (-0.3071, 0.2052, -5.182), (-0.3413, 0.1414, -5.182), (-8.569e-07, -0.3694, -5.182), (0.07207, -0.3623, -5.182), (0.3071, -0.2052, -5.182), (0.3413, -0.1414, -5.182), (0.1414, -0.3413, -5.182), (0.2052, -0.3071, -5.182), (0.3623, -0.07207, -5.182), (0.3694, 7.956e-07, -5.182), (-0.3623, 0.07207, -5.182), (-0.3694, 1.124e-06, -5.182), (0.2612, -0.2612, -5.182), (0.3623, 0.07207, -5.182), (0.3413, 0.1414, -5.182), (0.1414, 0.3413, -5.182), (-0.3623, -0.07207, -5.182), (0.3071, 0.2052, -5.182), (-0.07207, 0.3623, -5.182), (0.2612, 0.2612, -5.182), (0.2052, 0.3071, -5.182), (-0.1414, 0.3413, -5.182), (-9.677e-07, -0.4856, -5.478), (0.09474, -0.4763, -5.478), (0.4038, -0.2698, -5.478), (0.4487, -0.1858, -5.478), (0.1858, -0.4487, -5.478), (0.2698, -0.4038, -5.478), (0.4763, -0.09474, -5.478), (0.4856, 8.061e-07, -5.478), (-0.4763, 0.09474, -5.478), (-0.4856, 1.238e-06, -5.478), (0.3434, -0.3434, -5.478), (-0.2698, -0.4038, -5.478), (-0.1858, -0.4487, -5.478), (0.4763, 0.09474, -5.478), (0.4487, 0.1858, -5.478), (-0.09474, -0.4763, -5.478), (0.1858, 0.4487, -5.478), (0.09474, 0.4763, -5.478), (-0.4763, -0.09474, -5.478), (-0.4487, -0.1858, -5.478), (0.4038, 0.2698, -5.478), (-8.095e-07, 0.4856, -5.478), (-0.09474, 0.4763, -5.478), (0.3434, 0.3434, -5.478), (0.2698, 0.4038, -5.478), (-0.1858, 0.4487, -5.478), (-0.2698, 0.4038, -5.478), (-0.3434, 0.3434, -5.478), (-0.4038, 0.2698, -5.478), (-0.4487, 0.1858, -5.478), (-0.4038, -0.2698, -5.478), (-0.3434, -0.3434, -5.478), (-0.9841, 0.1958, 1.402), (-0.927, 0.384, 1.402), (0.8343, -0.5575, 1.402), (0.7095, -0.7095, 1.402), (-1.003, 9.141e-07, 1.402), (0.927, -0.384, 1.402), (-0.9841, -0.1958, 1.402), (0.9841, -0.1958, 1.402), (-0.927, -0.384, 1.402), (1.003, 2.092e-08, 1.402), (-0.8343, -0.5575, 1.402), (0.9841, 0.1958, 1.402), (-0.7095, -0.7095, 1.402), (0.927, 0.384, 1.402), (-0.5575, -0.8343, 1.402), (0.8343, 0.5575, 1.402), (-0.384, -0.927, 1.402), (-0.1958, 0.9841, 1.402), (7.619e-08, 1.003, 1.402), (0.7095, 0.7095, 1.402), (-0.1958, -0.9841, 1.402), (-0.384, 0.927, 1.402), (0.5575, 0.8343, 1.402), (-2.508e-07, -1.003, 1.402), (-0.5575, 0.8343, 1.402), (0.1958, -0.9841, 1.402), (-0.7095, 0.7095, 1.402), (0.384, 0.927, 1.402), (0.384, -0.927, 1.402), (-0.8343, 0.5575, 1.402), (0.1958, 0.9841, 1.402), (0.5575, -0.8343, 1.402), (-0.7087, -0.7087, 1.233), (0.8334, -0.5568, 1.233), (0.3836, 0.926, 1.233), (-1.002, 9.36e-07, 1.233), (0.1955, -0.983, 1.233), (0.926, 0.3836, 1.233), (-0.7087, 0.7087, 1.233), (-0.5568, -0.8334, 1.233), (0.926, -0.3836, 1.233), (0.1955, 0.983, 1.233), (4.347e-08, 1.002, 1.233), (-0.983, -0.1955, 1.233), (0.3836, -0.926, 1.233), (0.8334, 0.5568, 1.233), (-0.8334, 0.5568, 1.233), (-0.3836, -0.926, 1.233), (0.983, -0.1955, 1.233), (-0.1955, 0.983, 1.233), (-0.3836, 0.926, 1.233), (-0.926, -0.3836, 1.233), (-0.8334, -0.5568, 1.233), (0.5568, -0.8334, 1.233), (0.7087, -0.7087, 1.233), (0.7087, 0.7087, 1.233), (0.5568, 0.8334, 1.233), (-0.926, 0.3836, 1.233), (-0.983, 0.1955, 1.233), (-0.1955, -0.983, 1.233), (-2.831e-07, -1.002, 1.233), (1.002, 4.386e-08, 1.233), (0.983, 0.1955, 1.233), (-0.5568, 0.8334, 1.233), (-0.6889, -0.6889, 1.062), (0.8101, -0.5413, 1.062), (0.3728, 0.9001, 1.062), (-0.9743, 9.398e-07, 1.062), (0.1901, -0.9556, 1.062), (0.9001, 0.3728, 1.062), (-0.6889, 0.6889, 1.062), (-0.5413, -0.8101, 1.062), (0.9001, -0.3728, 1.062), (0.1901, 0.9556, 1.062), (-0.9556, -0.1901, 1.062), (0.3728, -0.9001, 1.062), (0.8101, 0.5413, 1.062), (-0.8101, 0.5413, 1.062), (-0.3728, -0.9001, 1.062), (0.9556, -0.1901, 1.062), (-0.1901, 0.9556, 1.062), (-0.9001, -0.3728, 1.062), (0.5413, -0.8101, 1.062), (0.6889, 0.6889, 1.062), (-0.9001, 0.3728, 1.062), (-0.1901, -0.9556, 1.062), (0.9743, 7.264e-08, 1.062), (-0.5413, 0.8101, 1.062), (1.463e-08, 0.9743, 1.062), (-0.3728, 0.9001, 1.062), (-0.8101, -0.5413, 1.062), (0.6889, -0.6889, 1.062), (0.5413, 0.8101, 1.062), (-0.9556, 0.1901, 1.062), (-3.028e-07, -0.9743, 1.062), (0.9556, 0.1901, 1.062), (-0.9584, 0.1906, 1.568), (0.8125, -0.5429, 1.568), (-0.9771, 8.737e-07, 1.568), (0.9028, -0.3739, 1.568), (-0.9584, -0.1906, 1.568), (0.9584, -0.1906, 1.568), (-0.9028, -0.3739, 1.568), (0.9771, 3.954e-09, 1.568), (-0.8125, -0.5429, 1.568), (0.9584, 0.1906, 1.568), (-0.6909, -0.6909, 1.568), (0.9028, 0.3739, 1.568), (-0.5429, -0.8125, 1.568), (0.8125, 0.5429, 1.568), (-0.3739, -0.9028, 1.568), (-0.1906, 0.9584, 1.568), (0.6909, 0.6909, 1.568), (-0.1906, -0.9584, 1.568), (-0.3739, 0.9028, 1.568), (0.5429, 0.8125, 1.568), (-2.055e-07, -0.9771, 1.568), (-0.5429, 0.8125, 1.568), (0.1906, -0.9584, 1.568), (-0.6909, 0.6909, 1.568), (0.3739, 0.9028, 1.568), (0.3739, -0.9028, 1.568), (-0.8125, 0.5429, 1.568), (0.1906, 0.9584, 1.568), (0.5429, -0.8125, 1.568), (-0.9028, 0.3739, 1.568), (0.6909, -0.6909, 1.568), (1.129e-07, 0.9771, 1.568), (-0.5993, 0.8969, 8.657), (-0.4128, 0.9966, 8.657), (0.4128, 0.9966, 8.657), (0.5993, 0.8969, 8.657), (0.2104, -1.058, 8.657), (1.149e-06, -1.079, 8.657), (-0.7628, 0.7628, 8.657), (0.2104, 1.058, 8.657), (0.4128, -0.9966, 8.657), (-0.8969, 0.5993, 8.657), (1.501e-06, 1.079, 8.657), (0.5993, -0.8969, 8.657), (-0.9966, 0.4128, 8.657), (0.7628, -0.7628, 8.657), (-1.058, 0.2104, 8.657), (0.8969, -0.5993, 8.657), (-1.079, -1.883e-08, 8.657), (0.9966, -0.4128, 8.657), (-1.058, -0.2104, 8.657), (1.058, -0.2104, 8.657), (-0.9966, -0.4128, 8.657), (1.079, -9.79e-07, 8.657), (-0.8969, -0.5993, 8.657), (1.058, 0.2104, 8.657), (-0.7628, -0.7628, 8.657), (0.9966, 0.4128, 8.657), (-0.5993, -0.8969, 8.657), (0.8969, 0.5993, 8.657), (-0.4128, -0.9966, 8.657), (-0.2104, 1.058, 8.657), (0.7628, 0.7628, 8.657), (-0.2104, -1.058, 8.657), (-0.9985, 0.4136, 8.763), (-0.8987, 0.6005, 8.763), (0.7643, -0.7642, 8.763), (0.6005, -0.8987, 8.763), (-1.06, 0.2109, 8.763), (0.8987, -0.6005, 8.763), (-1.081, -3.052e-08, 8.763), (0.9985, -0.4136, 8.763), (-1.06, -0.2109, 8.763), (1.06, -0.2109, 8.763), (-0.9985, -0.4136, 8.763), (1.081, -9.926e-07, 8.763), (-0.8987, -0.6005, 8.763), (1.06, 0.2109, 8.763), (-0.7642, -0.7642, 8.763), (0.9985, 0.4136, 8.763), (-0.6005, -0.8987, 8.763), (0.8987, 0.6005, 8.763), (-0.4136, -0.9985, 8.763), (-0.2109, 1.06, 8.763), (1.524e-06, 1.081, 8.763), (0.7643, 0.7642, 8.763), (-0.2109, -1.06, 8.763), (-0.4136, 0.9985, 8.763), (0.6005, 0.8987, 8.763), (1.172e-06, -1.081, 8.763), (-0.6005, 0.8987, 8.763), (0.4136, 0.9985, 8.763), (0.2109, -1.06, 8.763), (-0.7642, 0.7642, 8.763), (0.2109, 1.06, 8.763), (0.4136, -0.9985, 8.763), (-0.8738, -0.1738, 8.947), (-0.8909, -1.594e-07, 8.947), (0.8738, -0.1738, 8.947), (0.8231, -0.3409, 8.947), (-0.8231, -0.3409, 8.947), (0.8909, -9.525e-07, 8.947), (-0.7408, -0.495, 8.947), (0.8738, 0.1738, 8.947), (-0.63, -0.63, 8.947), (0.8231, 0.3409, 8.947), (-0.495, -0.7408, 8.947), (0.7408, 0.495, 8.947), (-0.3409, -0.8231, 8.947), (-0.1738, 0.8738, 8.947), (1.57e-06, 0.8909, 8.947), (0.63, 0.63, 8.947), (-0.1738, -0.8738, 8.947), (-0.3409, 0.8231, 8.947), (0.495, 0.7408, 8.947), (1.28e-06, -0.8909, 8.947), (-0.495, 0.7408, 8.947), (0.3409, 0.8231, 8.947), (0.1738, -0.8738, 8.947), (-0.63, 0.63, 8.947), (0.1738, 0.8738, 8.947), (0.3409, -0.8231, 8.947), (-0.7408, 0.495, 8.947), (0.495, -0.7408, 8.947), (-0.8231, 0.3409, 8.947), (0.63, -0.63, 8.947), (-0.8738, 0.1738, 8.947), (0.7408, -0.495, 8.947), (-0.9296, 0.3851, 8.899), (0.7115, -0.7115, 8.899), (-0.9869, 0.1963, 8.899), (0.8366, -0.559, 8.899), (-1.006, -9.087e-08, 8.899), (0.9296, -0.3851, 8.899), (-0.9869, -0.1963, 8.899), (0.9869, -0.1963, 8.899), (-0.9296, -0.3851, 8.899), (1.006, -9.865e-07, 8.899), (-0.8366, -0.559, 8.899), (0.9869, 0.1963, 8.899), (-0.7115, -0.7115, 8.899), (0.9296, 0.3851, 8.899), (-0.559, -0.8366, 8.899), (0.8366, 0.559, 8.899), (-0.3851, -0.9296, 8.899), (-0.1963, 0.9869, 8.899), (0.7115, 0.7115, 8.899), (-0.1963, -0.9869, 8.899), (-0.3851, 0.9296, 8.899), (0.559, 0.8366, 8.899), (1.231e-06, -1.006, 8.899), (-0.559, 0.8366, 8.899), (0.3851, 0.9296, 8.899), (0.1963, -0.9869, 8.899), (-0.7115, 0.7115, 8.899), (0.1963, 0.9869, 8.899), (0.3851, -0.9296, 8.899), (-0.8366, 0.559, 8.899), (0.559, -0.8366, 8.899), (1.559e-06, 1.006, 8.899), (-0.5906, 0.8839, -3.857), (-0.4068, -0.9821, -3.857), (-0.8839, 0.5906, -3.857), (-9.08e-07, -1.063, -3.857), (0.8839, -0.5906, -3.857), (0.4068, -0.9821, -3.857), (1.043, -0.2074, -3.857), (-1.043, 0.2074, -3.857), (0.7517, -0.7517, -3.857), (-0.5906, -0.8839, -3.857), (1.043, 0.2074, -3.857), (0.4068, 0.9821, -3.857), (-1.043, -0.2074, -3.857), (-5.616e-07, 1.063, -3.857), (-0.4068, 0.9821, -3.857), (-0.8839, -0.5906, -3.857), (-0.7517, 0.7517, -3.857), (-0.2074, -1.043, -3.857), (-0.9821, 0.4068, -3.857), (0.2074, -1.043, -3.857), (0.9821, -0.4068, -3.857), (0.5906, -0.8839, -3.857), (1.063, 4.413e-07, -3.857), (-1.063, 1.388e-06, -3.857), (0.9821, 0.4068, -3.857), (0.2074, 1.043, -3.857), (-0.9821, -0.4068, -3.857), (0.8839, 0.5906, -3.857), (-0.2074, 1.043, -3.857), (0.7517, 0.7517, -3.857), (0.5906, 0.8839, -3.857), (-0.7517, -0.7517, -3.857), (0.3672, -0.8864, 2.711), (0.1872, -0.941, 2.711), (-0.7978, 0.533, 2.711), (-0.6784, 0.6784, 2.711), (3.378e-07, 0.9595, 2.711), (0.1872, 0.941, 2.711), (0.533, -0.7978, 2.711), (-0.8864, 0.3672, 2.711), (0.6784, -0.6784, 2.711), (-0.941, 0.1872, 2.711), (0.7978, -0.533, 2.711), (-0.9595, 7.083e-07, 2.711), (0.8864, -0.3672, 2.711), (-0.941, -0.1872, 2.711), (0.941, -0.1872, 2.711), (-0.8864, -0.3672, 2.711), (0.9595, -1.457e-07, 2.711), (-0.7978, -0.533, 2.711), (0.941, 0.1872, 2.711), (-0.6784, -0.6784, 2.711), (0.8864, 0.3672, 2.711), (-0.533, -0.7978, 2.711), (0.7978, 0.533, 2.711), (-0.3672, -0.8864, 2.711), (-0.1872, 0.941, 2.711), (0.6784, 0.6784, 2.711), (-0.1872, -0.941, 2.711), (-0.3672, 0.8864, 2.711), (0.533, 0.7978, 2.711), (2.518e-08, -0.9595, 2.711), (-0.533, 0.7978, 2.711), (0.3672, 0.8864, 2.711), (0.3386, -0.8175, 6.838), (-0.7357, 0.4916, 6.838), (1.147e-06, 0.8849, 6.838), (0.4916, -0.7357, 6.838), (-0.8175, 0.3386, 6.838), (0.6257, -0.6257, 6.838), (-0.8679, 0.1726, 6.838), (0.7357, -0.4916, 6.838), (-0.8849, 1.064e-07, 6.838), (0.8175, -0.3386, 6.838), (-0.8679, -0.1726, 6.838), (0.8679, -0.1726, 6.838), (-0.8175, -0.3386, 6.838), (0.8849, -6.813e-07, 6.838), (-0.7357, -0.4916, 6.838), (0.8679, 0.1726, 6.838), (-0.6257, -0.6257, 6.838), (0.8175, 0.3386, 6.838), (-0.4916, -0.7357, 6.838), (0.7357, 0.4916, 6.838), (-0.3386, -0.8175, 6.838), (-0.1726, 0.8679, 6.838), (0.6257, 0.6257, 6.838), (-0.1726, -0.8679, 6.838), (-0.3386, 0.8175, 6.838), (0.4916, 0.7357, 6.838), (8.583e-07, -0.8849, 6.838), (-0.4916, 0.7357, 6.838), (0.3386, 0.8175, 6.838), (0.1726, -0.8679, 6.838), (-0.6257, 0.6257, 6.838), (0.1726, 0.8679, 6.838), (-0.9457, -0.1881, 2.048), (-0.9642, 8.004e-07, 2.048), (0.9457, -0.1881, 2.048), (0.8908, -0.369, 2.048), (-0.8908, -0.369, 2.048), (0.9642, -5.785e-08, 2.048), (-0.8017, -0.5357, 2.048), (0.9457, 0.1881, 2.048), (-0.6818, -0.6818, 2.048), (0.8908, 0.369, 2.048), (-0.5357, -0.8017, 2.048), (0.8017, 0.5357, 2.048), (-0.369, -0.8908, 2.048), (-0.1881, 0.9457, 2.048), (2.084e-07, 0.9642, 2.048), (0.6818, 0.6818, 2.048), (-0.1881, -0.9457, 2.048), (-0.369, 0.8908, 2.048), (0.5357, 0.8017, 2.048), (-1.058e-07, -0.9642, 2.048), (-0.5357, 0.8017, 2.048), (0.369, 0.8908, 2.048), (0.1881, -0.9457, 2.048), (-0.6818, 0.6818, 2.048), (0.1881, 0.9457, 2.048), (0.369, -0.8908, 2.048), (-0.8017, 0.5357, 2.048), (0.5357, -0.8017, 2.048), (-0.8908, 0.369, 2.048), (0.6818, -0.6818, 2.048), (-0.9457, 0.1881, 2.048), (0.8017, -0.5357, 2.048), (0.7334, 0.4901, 7.487), (0.8149, 0.3376, 7.487), (-0.3376, -0.8149, 7.487), (-0.4901, -0.7334, 7.487), (-0.1721, 0.8651, 7.487), (1.273e-06, 0.8821, 7.487), (0.6237, 0.6237, 7.487), (-0.1721, -0.8651, 7.487), (-0.3376, 0.8149, 7.487), (0.4901, 0.7334, 7.487), (9.857e-07, -0.8821, 7.487), (-0.4901, 0.7334, 7.487), (0.3376, 0.8149, 7.487), (0.1721, -0.8651, 7.487), (-0.6237, 0.6237, 7.487), (0.1721, 0.8651, 7.487), (0.3376, -0.8149, 7.487), (-0.7334, 0.4901, 7.487), (0.4901, -0.7334, 7.487), (-0.8149, 0.3376, 7.487), (0.6237, -0.6237, 7.487), (-0.8651, 0.1721, 7.487), (0.7334, -0.4901, 7.487), (-0.8821, 1.742e-08, 7.487), (0.8149, -0.3376, 7.487), (-0.8651, -0.1721, 7.487), (0.8651, -0.1721, 7.487), (-0.8149, -0.3376, 7.487), (0.8821, -7.677e-07, 7.487), (-0.7334, -0.4901, 7.487), (0.8651, 0.1721, 7.487), (-0.6237, -0.6237, 7.487), (-0.4148, 0.2772, -4.889), (-0.1909, 0.4609, -4.889), (-0.4893, 0.09733, -4.889), (0.3528, -0.3528, -4.889), (-0.4893, -0.09733, -4.889), (-0.3528, -0.3528, -4.889), (-6.948e-07, 0.4989, -4.889), (-0.2772, -0.4148, -4.889), (-0.09733, -0.4893, -4.889), (0.09733, -0.4893, -4.889), (0.4609, -0.1909, -4.889), (0.4989, 7.233e-07, -4.889), (0.4609, 0.1909, -4.889), (0.4148, 0.2772, -4.889), (0.3528, 0.3528, -4.889), (0.2772, 0.4148, -4.889), (-0.3528, 0.3528, -4.889), (-0.09733, 0.4893, -4.889), (-0.4609, 0.1909, -4.889), (0.2772, -0.4148, -4.889), (-0.4989, 1.167e-06, -4.889), (-0.4148, -0.2772, -4.889), (-0.4609, -0.1909, -4.889), (0.09733, 0.4893, -4.889), (-0.2772, 0.4148, -4.889), (-0.1909, -0.4609, -4.889), (-8.574e-07, -0.4989, -4.889), (0.4148, -0.2772, -4.889), (0.1909, -0.4609, -4.889), (0.4893, -0.09733, -4.889), (0.4893, 0.09733, -4.889), (0.1909, 0.4609, -4.889), (-0.7245, 0.4841, -4.506), (-0.3334, 0.805, -4.506), (-0.8546, 0.17, -4.506), (0.6161, -0.6161, -4.506), (-0.8546, -0.17, -4.506), (-0.6161, -0.6161, -4.506), (-6.648e-07, 0.8713, -4.506), (-0.4841, -0.7245, -4.506), (-0.17, -0.8546, -4.506), (0.17, -0.8546, -4.506), (0.805, -0.3334, -4.506), (0.8713, 5.772e-07, -4.506), (0.805, 0.3334, -4.506), (0.7245, 0.4841, -4.506), (0.6161, 0.6161, -4.506), (0.4841, 0.7245, -4.506), (-0.6161, 0.6161, -4.506), (-0.17, 0.8546, -4.506), (-0.805, 0.3334, -4.506), (0.4841, -0.7245, -4.506), (-0.8713, 1.353e-06, -4.506), (-0.7245, -0.4841, -4.506), (-0.805, -0.3334, -4.506), (0.17, 0.8546, -4.506), (-0.4841, 0.7245, -4.506), (-0.3334, -0.805, -4.506), (-9.487e-07, -0.8713, -4.506), (0.7245, -0.4841, -4.506), (0.3334, -0.805, -4.506), (0.8546, -0.17, -4.506), (0.8546, 0.17, -4.506), (0.3334, 0.805, -4.506)], [], [(866, 1, 3, 867), (867, 3, 5, 868), (868, 5, 7, 869), (869, 7, 9, 870), (870, 9, 11, 871), (871, 11, 13, 872), (872, 13, 15, 873), (873, 15, 17, 874), (874, 17, 19, 875), (875, 19, 21, 876), (876, 21, 23, 877), (877, 23, 25, 878), (878, 25, 27, 879), (879, 27, 29, 880), (880, 29, 31, 881), (881, 31, 33, 882), (882, 33, 35, 883), (883, 35, 37, 884), (884, 37, 39, 885), (885, 39, 41, 886), (886, 41, 43, 887), (887, 43, 45, 888), (888, 45, 47, 889), (889, 47, 49, 890), (890, 49, 51, 891), (891, 51, 53, 892), (892, 53, 55, 893), (893, 55, 57, 894), (894, 57, 59, 895), (895, 59, 61, 896), (913, 922, 90, 91), (896, 61, 63, 897), (897, 63, 1, 866), (903, 920, 95, 64), (926, 906, 73, 74), (917, 929, 70, 71), (922, 918, 89, 90), (901, 908, 68, 69), (915, 925, 65, 66), (911, 916, 84, 85), (920, 900, 94, 95), (927, 912, 82, 83), (905, 907, 79, 80), (908, 910, 67, 68), (923, 909, 77, 78), (898, 926, 74, 75), (900, 902, 93, 94), (906, 921, 72, 73), (929, 901, 69, 70), (928, 913, 91, 92), (918, 914, 88, 89), (909, 919, 76, 77), (924, 899, 86, 87), (916, 927, 83, 84), (921, 917, 71, 72), (912, 904, 81, 82), (907, 923, 78, 79), (910, 915, 66, 67), (899, 911, 85, 86), (925, 903, 64, 65), (902, 928, 92, 93), (904, 905, 80, 81), (914, 924, 87, 88), (919, 898, 75, 76), (931, 930, 119, 120), (933, 932, 121, 122), (935, 934, 98, 99), (937, 936, 127, 96), (939, 938, 104, 105), (941, 940, 123, 124), (943, 942, 100, 101), (934, 944, 97, 98), (940, 933, 122, 123), (946, 945, 116, 117), (942, 935, 99, 100), (947, 941, 124, 125), (930, 948, 118, 119), (949, 943, 101, 102), (938, 950, 103, 104), (944, 937, 96, 97), (951, 939, 105, 106), (953, 952, 114, 115), (955, 954, 107, 108), (950, 949, 102, 103), (957, 956, 109, 110), (932, 931, 120, 121), (956, 955, 108, 109), (959, 958, 111, 112), (954, 951, 106, 107), (958, 957, 110, 111), (952, 960, 113, 114), (936, 961, 126, 127), (961, 947, 125, 126), (945, 953, 115, 116), (960, 959, 112, 113), (948, 946, 117, 118), (1394, 1378, 130, 131), (1395, 1379, 141, 142), (1396, 1380, 132, 133), (1397, 1381, 143, 144), (1398, 1382, 148, 149), (1399, 1383, 145, 146), (1400, 1384, 150, 151), (1401, 1385, 134, 135), (1382, 1386, 147, 148), (1379, 1387, 140, 141), (1402, 1388, 152, 153), (1384, 1398, 149, 150), (1381, 1395, 142, 143), (1383, 1397, 144, 145), (1388, 1400, 151, 152), (1403, 1389, 157, 158), (1404, 1390, 136, 137), (1405, 1402, 153, 154), (1406, 1391, 159, 128), (1407, 1405, 154, 155), (1408, 1407, 155, 156), (1378, 1392, 129, 130), (1389, 1408, 156, 157), (1380, 1394, 131, 132), (1392, 1406, 128, 129), (1385, 1396, 133, 134), (1386, 1399, 146, 147), (1390, 1401, 135, 136), (1409, 1393, 138, 139), (1393, 1404, 137, 138), (1391, 1403, 158, 159), (1387, 1409, 139, 140), (995, 994, 182, 183), (997, 996, 166, 167), (999, 998, 179, 180), (1001, 1000, 172, 173), (1003, 1002, 184, 185), (994, 1004, 181, 182), (1006, 1005, 174, 175), (1008, 1007, 176, 177), (1002, 995, 183, 184), (1010, 1009, 189, 190), (1012, 1011, 168, 169), (1013, 1003, 185, 186), (1015, 1014, 191, 160), (1016, 1013, 186, 187), (1017, 1016, 187, 188), (1019, 1018, 161, 162), (1009, 1017, 188, 189), (1021, 1020, 163, 164), (1018, 1015, 160, 161), (996, 1022, 165, 166), (998, 1023, 178, 179), (1011, 997, 167, 168), (1025, 1024, 170, 171), (1024, 1012, 169, 170), (1014, 1010, 190, 191), (1000, 1025, 171, 172), (1020, 1019, 162, 163), (1005, 1001, 173, 174), (1022, 1021, 164, 165), (1007, 1006, 175, 176), (1004, 999, 180, 181), (1023, 1008, 177, 178), (963, 962, 221, 222), (965, 964, 200, 201), (967, 966, 217, 218), (969, 968, 223, 192), (970, 967, 218, 219), (971, 970, 219, 220), (973, 972, 193, 194), (962, 971, 220, 221), (975, 974, 195, 196), (972, 969, 192, 193), (977, 976, 197, 198), (979, 978, 210, 211), (964, 980, 199, 200), (982, 981, 202, 203), (981, 965, 201, 202), (968, 963, 222, 223), (983, 982, 203, 204), (974, 973, 194, 195), (985, 984, 205, 206), (976, 975, 196, 197), (987, 986, 207, 208), (989, 988, 212, 213), (978, 990, 209, 210), (992, 991, 214, 215), (980, 977, 198, 199), (988, 979, 211, 212), (984, 983, 204, 205), (966, 993, 216, 217), (991, 989, 213, 214), (986, 985, 206, 207), (990, 987, 208, 209), (993, 992, 215, 216), (1027, 1026, 227, 228), (1029, 1028, 224, 225), (1031, 1030, 229, 230), (1033, 1032, 242, 243), (1035, 1034, 231, 232), (1037, 1036, 234, 235), (1036, 1038, 233, 234), (1040, 1039, 254, 255), (1041, 1037, 235, 236), (1026, 1042, 226, 227), (1044, 1043, 237, 238), (1030, 1027, 228, 229), (1046, 1045, 239, 240), (1048, 1047, 244, 245), (1032, 1049, 241, 242), (1051, 1050, 246, 247), (1034, 1031, 230, 231), (1047, 1033, 243, 244), (1043, 1041, 236, 237), (1053, 1052, 248, 249), (1050, 1048, 245, 246), (1045, 1044, 238, 239), (1049, 1046, 240, 241), (1052, 1051, 247, 248), (1039, 1054, 253, 254), (1038, 1035, 232, 233), (1055, 1053, 249, 250), (1028, 1040, 255, 224), (1056, 1055, 250, 251), (1057, 1056, 251, 252), (1042, 1029, 225, 226), (1054, 1057, 252, 253), (1059, 1058, 265, 266), (1061, 1060, 286, 287), (1063, 1062, 267, 268), (1065, 1064, 258, 259), (1067, 1066, 269, 270), (1069, 1068, 260, 261), (1071, 1070, 271, 272), (1073, 1072, 276, 277), (1075, 1074, 273, 274), (1077, 1076, 278, 279), (1079, 1078, 262, 263), (1072, 1080, 275, 276), (1066, 1063, 268, 269), (1082, 1081, 280, 281), (1076, 1073, 277, 278), (1070, 1067, 270, 271), (1074, 1071, 272, 273), (1081, 1077, 279, 280), (1060, 1083, 285, 286), (1058, 1084, 264, 265), (1085, 1082, 281, 282), (1086, 1061, 287, 256), (1087, 1085, 282, 283), (1088, 1087, 283, 284), (1064, 1089, 257, 258), (1083, 1088, 284, 285), (1068, 1065, 259, 260), (1089, 1086, 256, 257), (1078, 1069, 261, 262), (1080, 1075, 274, 275), (1084, 1079, 263, 264), (1062, 1059, 266, 267), (1091, 1090, 303, 304), (1093, 1092, 308, 309), (1095, 1094, 305, 306), (1097, 1096, 310, 311), (1099, 1098, 294, 295), (1092, 1100, 307, 308), (1102, 1101, 300, 301), (1104, 1103, 312, 313), (1096, 1093, 309, 310), (1090, 1105, 302, 303), (1094, 1091, 304, 305), (1103, 1097, 311, 312), (1107, 1106, 317, 318), (1109, 1108, 296, 297), (1110, 1104, 313, 314), (1112, 1111, 319, 288), (1113, 1110, 314, 315), (1114, 1113, 315, 316), (1116, 1115, 289, 290), (1106, 1114, 316, 317), (1118, 1117, 291, 292), (1115, 1112, 288, 289), (1098, 1119, 293, 294), (1100, 1095, 306, 307), (1108, 1099, 295, 296), (1121, 1120, 298, 299), (1120, 1109, 297, 298), (1111, 1107, 318, 319), (1101, 1121, 299, 300), (1117, 1116, 290, 291), (1105, 1102, 301, 302), (1119, 1118, 292, 293), (313, 312, 344, 345), (310, 309, 341, 342), (303, 302, 334, 335), (305, 304, 336, 337), (312, 311, 343, 344), (318, 317, 349, 350), (297, 296, 328, 329), (314, 313, 345, 346), (288, 319, 351, 320), (315, 314, 346, 347), (316, 315, 347, 348), (290, 289, 321, 322), (317, 316, 348, 349), (292, 291, 323, 324), (289, 288, 320, 321), (294, 293, 325, 326), (307, 306, 338, 339), (296, 295, 327, 328), (299, 298, 330, 331), (298, 297, 329, 330), (319, 318, 350, 351), (300, 299, 331, 332), (291, 290, 322, 323), (302, 301, 333, 334), (293, 292, 324, 325), (304, 303, 335, 336), (309, 308, 340, 341), (306, 305, 337, 338), (311, 310, 342, 343), (295, 294, 326, 327), (308, 307, 339, 340), (301, 300, 332, 333), (347, 346, 378, 379), (348, 347, 379, 380), (322, 321, 353, 354), (349, 348, 380, 381), (324, 323, 355, 356), (321, 320, 352, 353), (326, 325, 357, 358), (339, 338, 370, 371), (328, 327, 359, 360), (331, 330, 362, 363), (330, 329, 361, 362), (351, 350, 382, 383), (332, 331, 363, 364), (323, 322, 354, 355), (334, 333, 365, 366), (325, 324, 356, 357), (336, 335, 367, 368), (341, 340, 372, 373), (338, 337, 369, 370), (343, 342, 374, 375), (327, 326, 358, 359), (340, 339, 371, 372), (333, 332, 364, 365), (345, 344, 376, 377), (342, 341, 373, 374), (335, 334, 366, 367), (337, 336, 368, 369), (344, 343, 375, 376), (350, 349, 381, 382), (329, 328, 360, 361), (346, 345, 377, 378), (320, 351, 383, 352), (371, 370, 384), (360, 359, 384), (363, 362, 384), (362, 361, 384), (383, 382, 384), (364, 363, 384), (355, 354, 384), (366, 365, 384), (357, 356, 384), (368, 367, 384), (373, 372, 384), (370, 369, 384), (375, 374, 384), (359, 358, 384), (372, 371, 384), (365, 364, 384), (377, 376, 384), (374, 373, 384), (367, 366, 384), (369, 368, 384), (376, 375, 384), (382, 381, 384), (361, 360, 384), (378, 377, 384), (352, 383, 384), (379, 378, 384), (380, 379, 384), (354, 353, 384), (381, 380, 384), (356, 355, 384), (353, 352, 384), (358, 357, 384), (1183, 1184, 408, 407), (1181, 1182, 399, 398), (1179, 1180, 390, 389), (1177, 1178, 412, 411), (1175, 1176, 403, 402), (1173, 1174, 394, 393), (1171, 1172, 385, 416), (1170, 1183, 407, 406), (1169, 1181, 398, 397), (1168, 1179, 389, 388), (1167, 1177, 411, 410), (1166, 1175, 402, 401), (1165, 1173, 393, 392), (1163, 1164, 415, 414), (1164, 1171, 416, 415), (1162, 1170, 406, 405), (1161, 1169, 397, 396), (1160, 1168, 388, 387), (1159, 1167, 410, 409), (1158, 1166, 401, 400), (1157, 1165, 392, 391), (1156, 1163, 414, 413), (1155, 1162, 405, 404), (1154, 1161, 396, 395), (1185, 1160, 387, 386), (1184, 1159, 409, 408), (1182, 1158, 400, 399), (1180, 1157, 391, 390), (1178, 1156, 413, 412), (1176, 1155, 404, 403), (1174, 1154, 395, 394), (1172, 1185, 386, 385), (1247, 1218, 422, 421), (1248, 1219, 436, 435), (1218, 1220, 423, 422), (1219, 1221, 437, 436), (1220, 1222, 424, 423), (1221, 1223, 438, 437), (1222, 1224, 425, 424), (1223, 1225, 439, 438), (1224, 1226, 426, 425), (1225, 1227, 440, 439), (1226, 1228, 427, 426), (1227, 1229, 441, 440), (1228, 1230, 428, 427), (1229, 1231, 442, 441), (1230, 1232, 429, 428), (1249, 1233, 448, 447), (1231, 1234, 443, 442), (1232, 1235, 430, 429), (1233, 1236, 417, 448), (1234, 1237, 444, 443), (1235, 1238, 431, 430), (1236, 1239, 418, 417), (1238, 1240, 432, 431), (1239, 1241, 419, 418), (1237, 1242, 445, 444), (1240, 1243, 433, 432), (1241, 1244, 420, 419), (1242, 1245, 446, 445), (1243, 1246, 434, 433), (1244, 1247, 421, 420), (1245, 1249, 447, 446), (1246, 1248, 435, 434), (1475, 1474, 456, 455), (1477, 1476, 470, 469), (1474, 1478, 457, 456), (1476, 1479, 471, 470), (1478, 1480, 458, 457), (1479, 1481, 472, 471), (1480, 1482, 459, 458), (1481, 1483, 473, 472), (1482, 1484, 460, 459), (1483, 1485, 474, 473), (1484, 1486, 461, 460), (1488, 1487, 480, 479), (1485, 1489, 475, 474), (1486, 1490, 462, 461), (1487, 1491, 449, 480), (1489, 1492, 476, 475), (1490, 1493, 463, 462), (1491, 1494, 450, 449), (1492, 1495, 477, 476), (1493, 1496, 464, 463), (1494, 1497, 451, 450), (1495, 1498, 478, 477), (1496, 1499, 465, 464), (1497, 1500, 452, 451), (1498, 1488, 479, 478), (1499, 1501, 466, 465), (1500, 1502, 453, 452), (1501, 1503, 467, 466), (1502, 1504, 454, 453), (1503, 1505, 468, 467), (1504, 1475, 455, 454), (1505, 1477, 469, 468), (458, 459, 491, 490), (472, 473, 505, 504), (459, 460, 492, 491), (473, 474, 506, 505), (460, 461, 493, 492), (479, 480, 512, 511), (474, 475, 507, 506), (461, 462, 494, 493), (480, 449, 481, 512), (475, 476, 508, 507), (462, 463, 495, 494), (449, 450, 482, 481), (476, 477, 509, 508), (463, 464, 496, 495), (450, 451, 483, 482), (477, 478, 510, 509), (464, 465, 497, 496), (451, 452, 484, 483), (478, 479, 511, 510), (465, 466, 498, 497), (452, 453, 485, 484), (466, 467, 499, 498), (453, 454, 486, 485), (467, 468, 500, 499), (454, 455, 487, 486), (468, 469, 501, 500), (455, 456, 488, 487), (469, 470, 502, 501), (456, 457, 489, 488), (470, 471, 503, 502), (457, 458, 490, 489), (471, 472, 504, 503), (493, 494, 526, 525), (512, 481, 513, 544), (507, 508, 540, 539), (494, 495, 527, 526), (481, 482, 514, 513), (508, 509, 541, 540), (495, 496, 528, 527), (482, 483, 515, 514), (509, 510, 542, 541), (496, 497, 529, 528), (483, 484, 516, 515), (510, 511, 543, 542), (497, 498, 530, 529), (484, 485, 517, 516), (498, 499, 531, 530), (485, 486, 518, 517), (499, 500, 532, 531), (486, 487, 519, 518), (500, 501, 533, 532), (487, 488, 520, 519), (501, 502, 534, 533), (488, 489, 521, 520), (502, 503, 535, 534), (489, 490, 522, 521), (503, 504, 536, 535), (490, 491, 523, 522), (504, 505, 537, 536), (491, 492, 524, 523), (505, 506, 538, 537), (492, 493, 525, 524), (511, 512, 544, 543), (506, 507, 539, 538), (1471, 1442, 561, 560), (1472, 1443, 548, 547), (1473, 1444, 575, 574), (1442, 1445, 562, 561), (1443, 1446, 549, 548), (1445, 1447, 563, 562), (1446, 1448, 550, 549), (1447, 1449, 564, 563), (1448, 1450, 551, 550), (1449, 1451, 565, 564), (1450, 1452, 552, 551), (1451, 1453, 566, 565), (1452, 1454, 553, 552), (1453, 1455, 567, 566), (1454, 1456, 554, 553), (1455, 1457, 568, 567), (1456, 1458, 555, 554), (1457, 1459, 569, 568), (1458, 1460, 556, 555), (1459, 1461, 570, 569), (1460, 1462, 557, 556), (1444, 1463, 576, 575), (1461, 1464, 571, 570), (1462, 1465, 558, 557), (1463, 1466, 545, 576), (1464, 1467, 572, 571), (1465, 1468, 559, 558), (1466, 1469, 546, 545), (1467, 1470, 573, 572), (1468, 1471, 560, 559), (1469, 1472, 547, 546), (1470, 1473, 574, 573), (563, 564, 596, 595), (550, 551, 583, 582), (564, 565, 597, 596), (551, 552, 584, 583), (565, 566, 598, 597), (552, 553, 585, 584), (566, 567, 599, 598), (553, 554, 586, 585), (567, 568, 600, 599), (554, 555, 587, 586), (568, 569, 601, 600), (555, 556, 588, 587), (569, 570, 602, 601), (556, 557, 589, 588), (575, 576, 608, 607), (570, 571, 603, 602), (557, 558, 590, 589), (576, 545, 577, 608), (571, 572, 604, 603), (558, 559, 591, 590), (545, 546, 578, 577), (572, 573, 605, 604), (559, 560, 592, 591), (546, 547, 579, 578), (573, 574, 606, 605), (560, 561, 593, 592), (547, 548, 580, 579), (574, 575, 607, 606), (561, 562, 594, 593), (548, 549, 581, 580), (562, 563, 595, 594), (549, 550, 582, 581), (598, 599, 631, 630), (585, 586, 618, 617), (599, 600, 632, 631), (586, 587, 619, 618), (600, 601, 633, 632), (587, 588, 620, 619), (601, 602, 634, 633), (588, 589, 621, 620), (607, 608, 640, 639), (602, 603, 635, 634), (589, 590, 622, 621), (608, 577, 609, 640), (603, 604, 636, 635), (590, 591, 623, 622), (577, 578, 610, 609), (604, 605, 637, 636), (591, 592, 624, 623), (578, 579, 611, 610), (605, 606, 638, 637), (592, 593, 625, 624), (579, 580, 612, 611), (606, 607, 639, 638), (593, 594, 626, 625), (580, 581, 613, 612), (594, 595, 627, 626), (581, 582, 614, 613), (595, 596, 628, 627), (582, 583, 615, 614), (596, 597, 629, 628), (583, 584, 616, 615), (597, 598, 630, 629), (584, 585, 617, 616), (1507, 1506, 666, 665), (1509, 1508, 653, 652), (1511, 1510, 672, 671), (1506, 1512, 667, 666), (1508, 1513, 654, 653), (1510, 1514, 641, 672), (1512, 1515, 668, 667), (1513, 1516, 655, 654), (1514, 1517, 642, 641), (1515, 1518, 669, 668), (1516, 1519, 656, 655), (1517, 1520, 643, 642), (1518, 1521, 670, 669), (1519, 1522, 657, 656), (1520, 1523, 644, 643), (1521, 1511, 671, 670), (1522, 1524, 658, 657), (1523, 1525, 645, 644), (1524, 1526, 659, 658), (1525, 1527, 646, 645), (1526, 1528, 660, 659), (1527, 1529, 647, 646), (1528, 1530, 661, 660), (1529, 1531, 648, 647), (1530, 1532, 662, 661), (1531, 1533, 649, 648), (1532, 1534, 663, 662), (1533, 1535, 650, 649), (1534, 1536, 664, 663), (1535, 1537, 651, 650), (1536, 1507, 665, 664), (1537, 1509, 652, 651), (1251, 1250, 674, 673), (1253, 1252, 701, 700), (1255, 1254, 688, 687), (1250, 1256, 675, 674), (1252, 1257, 702, 701), (1254, 1258, 689, 688), (1256, 1259, 676, 675), (1257, 1260, 703, 702), (1258, 1261, 690, 689), (1259, 1262, 677, 676), (1261, 1263, 691, 690), (1262, 1264, 678, 677), (1263, 1265, 692, 691), (1264, 1266, 679, 678), (1265, 1267, 693, 692), (1266, 1268, 680, 679), (1267, 1269, 694, 693), (1268, 1270, 681, 680), (1269, 1271, 695, 694), (1270, 1272, 682, 681), (1271, 1273, 696, 695), (1272, 1274, 683, 682), (1273, 1275, 697, 696), (1274, 1276, 684, 683), (1275, 1277, 698, 697), (1276, 1278, 685, 684), (1260, 1279, 704, 703), (1277, 1280, 699, 698), (1278, 1281, 686, 685), (1279, 1251, 673, 704), (1280, 1253, 700, 699), (1281, 1255, 687, 686), (1375, 1346, 709, 708), (1376, 1347, 723, 722), (1346, 1348, 710, 709), (1347, 1349, 724, 723), (1348, 1350, 711, 710), (1349, 1351, 725, 724), (1350, 1352, 712, 711), (1351, 1353, 726, 725), (1352, 1354, 713, 712), (1353, 1355, 727, 726), (1354, 1356, 714, 713), (1355, 1357, 728, 727), (1356, 1358, 715, 714), (1357, 1359, 729, 728), (1358, 1360, 716, 715), (1359, 1361, 730, 729), (1360, 1362, 717, 716), (1377, 1363, 736, 735), (1361, 1364, 731, 730), (1362, 1365, 718, 717), (1363, 1366, 705, 736), (1364, 1367, 732, 731), (1365, 1368, 719, 718), (1366, 1369, 706, 705), (1367, 1370, 733, 732), (1368, 1371, 720, 719), (1369, 1372, 707, 706), (1370, 1373, 734, 733), (1371, 1374, 721, 720), (1372, 1375, 708, 707), (1373, 1377, 735, 734), (1374, 1376, 722, 721), (1315, 1314, 744, 743), (1317, 1316, 758, 757), (1314, 1318, 745, 744), (1316, 1319, 759, 758), (1318, 1320, 746, 745), (1319, 1321, 760, 759), (1320, 1322, 747, 746), (1321, 1323, 761, 760), (1322, 1324, 748, 747), (1323, 1325, 762, 761), (1324, 1326, 749, 748), (1328, 1327, 768, 767), (1325, 1329, 763, 762), (1326, 1330, 750, 749), (1327, 1331, 737, 768), (1329, 1332, 764, 763), (1330, 1333, 751, 750), (1331, 1334, 738, 737), (1332, 1335, 765, 764), (1333, 1336, 752, 751), (1334, 1337, 739, 738), (1335, 1338, 766, 765), (1336, 1339, 753, 752), (1337, 1340, 740, 739), (1338, 1328, 767, 766), (1339, 1341, 754, 753), (1340, 1342, 741, 740), (1341, 1343, 755, 754), (1342, 1344, 742, 741), (1343, 1345, 756, 755), (1344, 1315, 743, 742), (1345, 1317, 757, 756), (746, 747, 779, 778), (760, 761, 793, 792), (747, 748, 780, 779), (761, 762, 794, 793), (748, 749, 781, 780), (767, 768, 800, 799), (762, 763, 795, 794), (749, 750, 782, 781), (768, 737, 769, 800), (763, 764, 796, 795), (750, 751, 783, 782), (737, 738, 770, 769), (764, 765, 797, 796), (751, 752, 784, 783), (738, 739, 771, 770), (765, 766, 798, 797), (752, 753, 785, 784), (739, 740, 772, 771), (766, 767, 799, 798), (753, 754, 786, 785), (740, 741, 773, 772), (754, 755, 787, 786), (741, 742, 774, 773), (755, 756, 788, 787), (742, 743, 775, 774), (756, 757, 789, 788), (743, 744, 776, 775), (757, 758, 790, 789), (744, 745, 777, 776), (758, 759, 791, 790), (745, 746, 778, 777), (759, 760, 792, 791), (781, 782, 801), (800, 769, 801), (795, 796, 801), (782, 783, 801), (769, 770, 801), (796, 797, 801), (783, 784, 801), (770, 771, 801), (797, 798, 801), (784, 785, 801), (771, 772, 801), (798, 799, 801), (785, 786, 801), (772, 773, 801), (786, 787, 801), (773, 774, 801), (787, 788, 801), (774, 775, 801), (788, 789, 801), (775, 776, 801), (789, 790, 801), (776, 777, 801), (790, 791, 801), (777, 778, 801), (791, 792, 801), (778, 779, 801), (792, 793, 801), (779, 780, 801), (793, 794, 801), (780, 781, 801), (799, 800, 801), (794, 795, 801), (70, 71, 809, 808), (77, 78, 816, 815), (88, 89, 827, 826), (76, 77, 815, 814), (79, 80, 818, 817), (74, 75, 813, 812), (78, 79, 817, 816), (81, 82, 820, 819), (94, 95, 833, 832), (93, 94, 832, 831), (83, 84, 822, 821), (80, 81, 819, 818), (85, 86, 824, 823), (87, 88, 826, 825), (89, 90, 828, 827), (66, 67, 805, 804), (95, 64, 802, 833), (72, 73, 811, 810), (91, 92, 830, 829), (68, 69, 807, 806), (65, 66, 804, 803), (90, 91, 829, 828), (84, 85, 823, 822), (67, 68, 806, 805), (92, 93, 831, 830), (86, 87, 825, 824), (69, 70, 808, 807), (71, 72, 810, 809), (64, 65, 803, 802), (73, 74, 812, 811), (82, 83, 821, 820), (75, 76, 814, 813), (108, 107, 865, 851), (127, 126, 855, 859), (106, 105, 857, 864), (107, 106, 864, 865), (104, 103, 849, 856), (115, 114, 845, 850), (102, 101, 839, 848), (97, 96, 860, 863), (100, 99, 835, 838), (125, 124, 862, 854), (98, 97, 863, 834), (124, 123, 861, 862), (123, 122, 858, 861), (96, 127, 859, 860), (122, 121, 853, 858), (105, 104, 856, 857), (126, 125, 854, 855), (120, 119, 847, 852), (113, 112, 841, 844), (111, 110, 837, 840), (118, 117, 843, 846), (121, 120, 852, 853), (109, 108, 851, 836), (116, 115, 850, 842), (103, 102, 848, 849), (119, 118, 846, 847), (114, 113, 844, 845), (117, 116, 842, 843), (112, 111, 840, 841), (101, 100, 838, 839), (110, 109, 836, 837), (99, 98, 834, 835), (62, 897, 866, 0), (60, 896, 897, 62), (58, 895, 896, 60), (56, 894, 895, 58), (54, 893, 894, 56), (52, 892, 893, 54), (50, 891, 892, 52), (48, 890, 891, 50), (46, 889, 890, 48), (44, 888, 889, 46), (42, 887, 888, 44), (40, 886, 887, 42), (38, 885, 886, 40), (36, 884, 885, 38), (34, 883, 884, 36), (32, 882, 883, 34), (30, 881, 882, 32), (28, 880, 881, 30), (26, 879, 880, 28), (24, 878, 879, 26), (22, 877, 878, 24), (20, 876, 877, 22), (18, 875, 876, 20), (16, 874, 875, 18), (14, 873, 874, 16), (12, 872, 873, 14), (10, 871, 872, 12), (8, 870, 871, 10), (6, 869, 870, 8), (4, 868, 869, 6), (2, 867, 868, 4), (0, 866, 867, 2), (38, 40, 898, 919), (14, 16, 924, 914), (28, 30, 905, 904), (4, 6, 928, 902), (60, 62, 903, 925), (18, 20, 911, 899), (56, 58, 915, 910), (32, 34, 923, 907), (26, 28, 904, 912), (46, 48, 917, 921), (22, 24, 927, 916), (16, 18, 899, 924), (36, 38, 919, 909), (12, 14, 914, 918), (6, 8, 913, 928), (50, 52, 901, 929), (44, 46, 921, 906), (2, 4, 902, 900), (40, 42, 926, 898), (34, 36, 909, 923), (54, 56, 910, 908), (30, 32, 907, 905), (24, 26, 912, 927), (0, 2, 900, 920), (20, 22, 916, 911), (58, 60, 925, 915), (52, 54, 908, 901), (10, 12, 918, 922), (48, 50, 929, 917), (42, 44, 906, 926), (62, 0, 920, 903), (8, 10, 922, 913), (86, 85, 946, 948), (81, 80, 959, 960), (84, 83, 953, 945), (94, 93, 947, 961), (95, 94, 961, 936), (82, 81, 960, 952), (79, 78, 957, 958), (75, 74, 951, 954), (80, 79, 958, 959), (77, 76, 955, 956), (89, 88, 931, 932), (78, 77, 956, 957), (71, 70, 949, 950), (76, 75, 954, 955), (83, 82, 952, 953), (74, 73, 939, 951), (65, 64, 937, 944), (72, 71, 950, 938), (70, 69, 943, 949), (87, 86, 948, 930), (93, 92, 941, 947), (68, 67, 935, 942), (85, 84, 945, 946), (91, 90, 933, 940), (66, 65, 944, 934), (69, 68, 942, 943), (92, 91, 940, 941), (73, 72, 938, 939), (64, 95, 936, 937), (67, 66, 934, 935), (90, 89, 932, 933), (88, 87, 930, 931), (184, 183, 992, 993), (177, 176, 987, 990), (175, 174, 985, 986), (182, 181, 989, 991), (185, 184, 993, 966), (173, 172, 983, 984), (180, 179, 979, 988), (167, 166, 977, 980), (183, 182, 991, 992), (178, 177, 990, 978), (181, 180, 988, 989), (176, 175, 986, 987), (165, 164, 975, 976), (174, 173, 984, 985), (163, 162, 973, 974), (172, 171, 982, 983), (191, 190, 963, 968), (170, 169, 965, 981), (171, 170, 981, 982), (168, 167, 980, 964), (179, 178, 978, 979), (166, 165, 976, 977), (161, 160, 969, 972), (164, 163, 974, 975), (189, 188, 971, 962), (162, 161, 972, 973), (188, 187, 970, 971), (187, 186, 967, 970), (160, 191, 968, 969), (186, 185, 966, 967), (169, 168, 964, 965), (190, 189, 962, 963), (146, 145, 1008, 1023), (149, 148, 999, 1004), (144, 143, 1006, 1007), (133, 132, 1021, 1022), (142, 141, 1001, 1005), (131, 130, 1019, 1020), (140, 139, 1025, 1000), (159, 158, 1010, 1014), (138, 137, 1012, 1024), (139, 138, 1024, 1025), (136, 135, 997, 1011), (147, 146, 1023, 998), (134, 133, 1022, 996), (129, 128, 1015, 1018), (132, 131, 1020, 1021), (157, 156, 1017, 1009), (130, 129, 1018, 1019), (156, 155, 1016, 1017), (155, 154, 1013, 1016), (128, 159, 1014, 1015), (154, 153, 1003, 1013), (137, 136, 1011, 1012), (158, 157, 1009, 1010), (152, 151, 995, 1002), (145, 144, 1007, 1008), (143, 142, 1005, 1006), (150, 149, 1004, 994), (153, 152, 1002, 1003), (141, 140, 1000, 1001), (148, 147, 998, 999), (135, 134, 996, 997), (151, 150, 994, 995), (1569, 1553, 1057, 1054), (1562, 1539, 1029, 1042), (1553, 1552, 1056, 1057), (1552, 1551, 1055, 1056), (1555, 1544, 1040, 1028), (1551, 1550, 1053, 1055), (1560, 1542, 1035, 1038), (1561, 1569, 1054, 1039), (1568, 1549, 1051, 1052), (1566, 1547, 1046, 1049), (1564, 1546, 1044, 1045), (1567, 1548, 1048, 1050), (1550, 1568, 1052, 1053), (1563, 1545, 1041, 1043), (1565, 1541, 1033, 1047), (1558, 1540, 1031, 1034), (1549, 1567, 1050, 1051), (1557, 1566, 1049, 1032), (1548, 1565, 1047, 1048), (1547, 1564, 1045, 1046), (1556, 1538, 1027, 1030), (1546, 1563, 1043, 1044), (1554, 1562, 1042, 1026), (1545, 1543, 1037, 1041), (1544, 1561, 1039, 1040), (1559, 1560, 1038, 1036), (1543, 1559, 1036, 1037), (1542, 1558, 1034, 1035), (1541, 1557, 1032, 1033), (1540, 1556, 1030, 1031), (1539, 1555, 1028, 1029), (1538, 1554, 1026, 1027), (235, 234, 1059, 1062), (232, 231, 1079, 1084), (243, 242, 1075, 1080), (230, 229, 1069, 1078), (225, 224, 1086, 1089), (228, 227, 1065, 1068), (253, 252, 1088, 1083), (226, 225, 1089, 1064), (252, 251, 1087, 1088), (251, 250, 1085, 1087), (224, 255, 1061, 1086), (250, 249, 1082, 1085), (233, 232, 1084, 1058), (254, 253, 1083, 1060), (248, 247, 1077, 1081), (241, 240, 1071, 1074), (239, 238, 1067, 1070), (246, 245, 1073, 1076), (249, 248, 1081, 1082), (237, 236, 1063, 1066), (244, 243, 1080, 1072), (231, 230, 1078, 1079), (247, 246, 1076, 1077), (242, 241, 1074, 1075), (245, 244, 1072, 1073), (240, 239, 1070, 1071), (229, 228, 1068, 1069), (238, 237, 1066, 1067), (227, 226, 1064, 1065), (236, 235, 1062, 1063), (255, 254, 1060, 1061), (234, 233, 1058, 1059), (261, 260, 1118, 1119), (270, 269, 1102, 1105), (259, 258, 1116, 1117), (268, 267, 1121, 1101), (287, 286, 1107, 1111), (266, 265, 1109, 1120), (267, 266, 1120, 1121), (264, 263, 1099, 1108), (275, 274, 1095, 1100), (262, 261, 1119, 1098), (257, 256, 1112, 1115), (260, 259, 1117, 1118), (285, 284, 1114, 1106), (258, 257, 1115, 1116), (284, 283, 1113, 1114), (283, 282, 1110, 1113), (256, 287, 1111, 1112), (282, 281, 1104, 1110), (265, 264, 1108, 1109), (286, 285, 1106, 1107), (280, 279, 1097, 1103), (273, 272, 1091, 1094), (271, 270, 1105, 1090), (278, 277, 1093, 1096), (281, 280, 1103, 1104), (269, 268, 1101, 1102), (276, 275, 1100, 1092), (263, 262, 1098, 1099), (279, 278, 1096, 1097), (274, 273, 1094, 1095), (277, 276, 1092, 1093), (272, 271, 1090, 1091), (402, 403, 1125, 1153), (414, 415, 1140, 1152), (388, 389, 1123, 1151), (401, 402, 1153, 1150), (413, 414, 1152, 1149), (387, 388, 1151, 1148), (400, 401, 1150, 1147), (412, 413, 1149, 1144), (386, 387, 1148, 1146), (399, 400, 1147, 1145), (385, 386, 1146, 1143), (398, 399, 1145, 1142), (411, 412, 1144, 1141), (416, 385, 1143, 1139), (397, 398, 1142, 1138), (410, 411, 1141, 1137), (415, 416, 1139, 1140), (396, 397, 1138, 1136), (409, 410, 1137, 1135), (395, 396, 1136, 1134), (408, 409, 1135, 1133), (394, 395, 1134, 1132), (407, 408, 1133, 1131), (393, 394, 1132, 1130), (406, 407, 1131, 1129), (392, 393, 1130, 1128), (405, 406, 1129, 1127), (391, 392, 1128, 1126), (404, 405, 1127, 1124), (390, 391, 1126, 1122), (403, 404, 1124, 1125), (389, 390, 1122, 1123), (1211, 1209, 1185, 1172), (1212, 1186, 1154, 1174), (1213, 1187, 1155, 1176), (1214, 1188, 1156, 1178), (1215, 1189, 1157, 1180), (1216, 1190, 1158, 1182), (1217, 1191, 1159, 1184), (1209, 1192, 1160, 1185), (1186, 1193, 1161, 1154), (1187, 1194, 1162, 1155), (1188, 1195, 1163, 1156), (1189, 1196, 1165, 1157), (1190, 1197, 1166, 1158), (1191, 1198, 1167, 1159), (1192, 1199, 1168, 1160), (1193, 1200, 1169, 1161), (1194, 1201, 1170, 1162), (1210, 1202, 1171, 1164), (1195, 1210, 1164, 1163), (1196, 1203, 1173, 1165), (1197, 1204, 1175, 1166), (1198, 1205, 1177, 1167), (1199, 1206, 1179, 1168), (1200, 1207, 1181, 1169), (1201, 1208, 1183, 1170), (1202, 1211, 1172, 1171), (1203, 1212, 1174, 1173), (1204, 1213, 1176, 1175), (1205, 1214, 1178, 1177), (1206, 1215, 1180, 1179), (1207, 1216, 1182, 1181), (1208, 1217, 1184, 1183), (17, 15, 1217, 1208), (35, 33, 1216, 1207), (53, 51, 1215, 1206), (9, 7, 1214, 1205), (27, 25, 1213, 1204), (45, 43, 1212, 1203), (63, 61, 1211, 1202), (19, 17, 1208, 1201), (37, 35, 1207, 1200), (55, 53, 1206, 1199), (11, 9, 1205, 1198), (29, 27, 1204, 1197), (47, 45, 1203, 1196), (3, 1, 1210, 1195), (1, 63, 1202, 1210), (21, 19, 1201, 1194), (39, 37, 1200, 1193), (57, 55, 1199, 1192), (13, 11, 1198, 1191), (31, 29, 1197, 1190), (49, 47, 1196, 1189), (5, 3, 1195, 1188), (23, 21, 1194, 1187), (41, 39, 1193, 1186), (59, 57, 1192, 1209), (15, 13, 1191, 1217), (33, 31, 1190, 1216), (51, 49, 1189, 1215), (7, 5, 1188, 1214), (25, 23, 1187, 1213), (43, 41, 1186, 1212), (61, 59, 1209, 1211), (1153, 1125, 1248, 1246), (1152, 1140, 1249, 1245), (1151, 1123, 1247, 1244), (1150, 1153, 1246, 1243), (1149, 1152, 1245, 1242), (1148, 1151, 1244, 1241), (1147, 1150, 1243, 1240), (1144, 1149, 1242, 1237), (1146, 1148, 1241, 1239), (1145, 1147, 1240, 1238), (1143, 1146, 1239, 1236), (1142, 1145, 1238, 1235), (1141, 1144, 1237, 1234), (1139, 1143, 1236, 1233), (1138, 1142, 1235, 1232), (1137, 1141, 1234, 1231), (1140, 1139, 1233, 1249), (1136, 1138, 1232, 1230), (1135, 1137, 1231, 1229), (1134, 1136, 1230, 1228), (1133, 1135, 1229, 1227), (1132, 1134, 1228, 1226), (1131, 1133, 1227, 1225), (1130, 1132, 1226, 1224), (1129, 1131, 1225, 1223), (1128, 1130, 1224, 1222), (1127, 1129, 1223, 1221), (1126, 1128, 1222, 1220), (1124, 1127, 1221, 1219), (1122, 1126, 1220, 1218), (1125, 1124, 1219, 1248), (1123, 1122, 1218, 1247), (654, 655, 1255, 1281), (667, 668, 1253, 1280), (672, 641, 1251, 1279), (653, 654, 1281, 1278), (666, 667, 1280, 1277), (671, 672, 1279, 1260), (652, 653, 1278, 1276), (665, 666, 1277, 1275), (651, 652, 1276, 1274), (664, 665, 1275, 1273), (650, 651, 1274, 1272), (663, 664, 1273, 1271), (649, 650, 1272, 1270), (662, 663, 1271, 1269), (648, 649, 1270, 1268), (661, 662, 1269, 1267), (647, 648, 1268, 1266), (660, 661, 1267, 1265), (646, 647, 1266, 1264), (659, 660, 1265, 1263), (645, 646, 1264, 1262), (658, 659, 1263, 1261), (644, 645, 1262, 1259), (657, 658, 1261, 1258), (670, 671, 1260, 1257), (643, 644, 1259, 1256), (656, 657, 1258, 1254), (669, 670, 1257, 1252), (642, 643, 1256, 1250), (655, 656, 1254, 1255), (668, 669, 1252, 1253), (641, 642, 1250, 1251), (689, 690, 1285, 1313), (702, 703, 1302, 1312), (675, 676, 1283, 1311), (688, 689, 1313, 1310), (701, 702, 1312, 1309), (674, 675, 1311, 1308), (687, 688, 1310, 1307), (700, 701, 1309, 1306), (673, 674, 1308, 1305), (686, 687, 1307, 1304), (699, 700, 1306, 1303), (704, 673, 1305, 1301), (685, 686, 1304, 1300), (698, 699, 1303, 1299), (703, 704, 1301, 1302), (684, 685, 1300, 1298), (697, 698, 1299, 1297), (683, 684, 1298, 1296), (696, 697, 1297, 1295), (682, 683, 1296, 1294), (695, 696, 1295, 1293), (681, 682, 1294, 1292), (694, 695, 1293, 1291), (680, 681, 1292, 1290), (693, 694, 1291, 1289), (679, 680, 1290, 1288), (692, 693, 1289, 1287), (678, 679, 1288, 1286), (691, 692, 1287, 1284), (677, 678, 1286, 1282), (690, 691, 1284, 1285), (676, 677, 1282, 1283), (724, 725, 1317, 1345), (710, 711, 1315, 1344), (723, 724, 1345, 1343), (709, 710, 1344, 1342), (722, 723, 1343, 1341), (708, 709, 1342, 1340), (721, 722, 1341, 1339), (734, 735, 1328, 1338), (707, 708, 1340, 1337), (720, 721, 1339, 1336), (733, 734, 1338, 1335), (706, 707, 1337, 1334), (719, 720, 1336, 1333), (732, 733, 1335, 1332), (705, 706, 1334, 1331), (718, 719, 1333, 1330), (731, 732, 1332, 1329), (736, 705, 1331, 1327), (717, 718, 1330, 1326), (730, 731, 1329, 1325), (735, 736, 1327, 1328), (716, 717, 1326, 1324), (729, 730, 1325, 1323), (715, 716, 1324, 1322), (728, 729, 1323, 1321), (714, 715, 1322, 1320), (727, 728, 1321, 1319), (713, 714, 1320, 1318), (726, 727, 1319, 1316), (712, 713, 1318, 1314), (725, 726, 1316, 1317), (711, 712, 1314, 1315), (1313, 1285, 1376, 1374), (1312, 1302, 1377, 1373), (1311, 1283, 1375, 1372), (1310, 1313, 1374, 1371), (1309, 1312, 1373, 1370), (1308, 1311, 1372, 1369), (1307, 1310, 1371, 1368), (1306, 1309, 1370, 1367), (1305, 1308, 1369, 1366), (1304, 1307, 1368, 1365), (1303, 1306, 1367, 1364), (1301, 1305, 1366, 1363), (1300, 1304, 1365, 1362), (1299, 1303, 1364, 1361), (1302, 1301, 1363, 1377), (1298, 1300, 1362, 1360), (1297, 1299, 1361, 1359), (1296, 1298, 1360, 1358), (1295, 1297, 1359, 1357), (1294, 1296, 1358, 1356), (1293, 1295, 1357, 1355), (1292, 1294, 1356, 1354), (1291, 1293, 1355, 1353), (1290, 1292, 1354, 1352), (1289, 1291, 1353, 1351), (1288, 1290, 1352, 1350), (1287, 1289, 1351, 1349), (1286, 1288, 1350, 1348), (1284, 1287, 1349, 1347), (1282, 1286, 1348, 1346), (1285, 1284, 1347, 1376), (1283, 1282, 1346, 1375), (851, 865, 1409, 1387), (859, 855, 1403, 1391), (864, 857, 1404, 1393), (865, 864, 1393, 1409), (856, 849, 1401, 1390), (850, 845, 1399, 1386), (848, 839, 1396, 1385), (863, 860, 1406, 1392), (838, 835, 1394, 1380), (854, 862, 1408, 1389), (834, 863, 1392, 1378), (862, 861, 1407, 1408), (861, 858, 1405, 1407), (860, 859, 1391, 1406), (858, 853, 1402, 1405), (857, 856, 1390, 1404), (855, 854, 1389, 1403), (852, 847, 1400, 1388), (844, 841, 1397, 1383), (840, 837, 1395, 1381), (846, 843, 1398, 1384), (853, 852, 1388, 1402), (836, 851, 1387, 1379), (842, 850, 1386, 1382), (849, 848, 1385, 1401), (847, 846, 1384, 1400), (845, 844, 1383, 1399), (843, 842, 1382, 1398), (841, 840, 1381, 1397), (839, 838, 1380, 1396), (837, 836, 1379, 1395), (835, 834, 1378, 1394), (541, 542, 1415, 1441), (514, 515, 1413, 1440), (527, 528, 1411, 1439), (540, 541, 1441, 1438), (513, 514, 1440, 1437), (526, 527, 1439, 1436), (539, 540, 1438, 1435), (544, 513, 1437, 1434), (525, 526, 1436, 1433), (538, 539, 1435, 1432), (543, 544, 1434, 1414), (524, 525, 1433, 1431), (537, 538, 1432, 1430), (523, 524, 1431, 1429), (536, 537, 1430, 1428), (522, 523, 1429, 1427), (535, 536, 1428, 1426), (521, 522, 1427, 1425), (534, 535, 1426, 1424), (520, 521, 1425, 1423), (533, 534, 1424, 1422), (519, 520, 1423, 1421), (532, 533, 1422, 1420), (518, 519, 1421, 1419), (531, 532, 1420, 1418), (517, 518, 1419, 1417), (530, 531, 1418, 1416), (516, 517, 1417, 1412), (529, 530, 1416, 1410), (542, 543, 1414, 1415), (515, 516, 1412, 1413), (528, 529, 1410, 1411), (1441, 1415, 1473, 1470), (1440, 1413, 1472, 1469), (1439, 1411, 1471, 1468), (1438, 1441, 1470, 1467), (1437, 1440, 1469, 1466), (1436, 1439, 1468, 1465), (1435, 1438, 1467, 1464), (1434, 1437, 1466, 1463), (1433, 1436, 1465, 1462), (1432, 1435, 1464, 1461), (1414, 1434, 1463, 1444), (1431, 1433, 1462, 1460), (1430, 1432, 1461, 1459), (1429, 1431, 1460, 1458), (1428, 1430, 1459, 1457), (1427, 1429, 1458, 1456), (1426, 1428, 1457, 1455), (1425, 1427, 1456, 1454), (1424, 1426, 1455, 1453), (1423, 1425, 1454, 1452), (1422, 1424, 1453, 1451), (1421, 1423, 1452, 1450), (1420, 1422, 1451, 1449), (1419, 1421, 1450, 1448), (1418, 1420, 1449, 1447), (1417, 1419, 1448, 1446), (1416, 1418, 1447, 1445), (1412, 1417, 1446, 1443), (1410, 1416, 1445, 1442), (1415, 1414, 1444, 1473), (1413, 1412, 1443, 1472), (1411, 1410, 1442, 1471), (436, 437, 1477, 1505), (422, 423, 1475, 1504), (435, 436, 1505, 1503), (421, 422, 1504, 1502), (434, 435, 1503, 1501), (420, 421, 1502, 1500), (433, 434, 1501, 1499), (446, 447, 1488, 1498), (419, 420, 1500, 1497), (432, 433, 1499, 1496), (445, 446, 1498, 1495), (418, 419, 1497, 1494), (431, 432, 1496, 1493), (444, 445, 1495, 1492), (417, 418, 1494, 1491), (430, 431, 1493, 1490), (443, 444, 1492, 1489), (448, 417, 1491, 1487), (429, 430, 1490, 1486), (442, 443, 1489, 1485), (447, 448, 1487, 1488), (428, 429, 1486, 1484), (441, 442, 1485, 1483), (427, 428, 1484, 1482), (440, 441, 1483, 1481), (426, 427, 1482, 1480), (439, 440, 1481, 1479), (425, 426, 1480, 1478), (438, 439, 1479, 1476), (424, 425, 1478, 1474), (437, 438, 1476, 1477), (423, 424, 1474, 1475), (619, 620, 1509, 1537), (632, 633, 1507, 1536), (618, 619, 1537, 1535), (631, 632, 1536, 1534), (617, 618, 1535, 1533), (630, 631, 1534, 1532), (616, 617, 1533, 1531), (629, 630, 1532, 1530), (615, 616, 1531, 1529), (628, 629, 1530, 1528), (614, 615, 1529, 1527), (627, 628, 1528, 1526), (613, 614, 1527, 1525), (626, 627, 1526, 1524), (612, 613, 1525, 1523), (625, 626, 1524, 1522), (638, 639, 1511, 1521), (611, 612, 1523, 1520), (624, 625, 1522, 1519), (637, 638, 1521, 1518), (610, 611, 1520, 1517), (623, 624, 1519, 1516), (636, 637, 1518, 1515), (609, 610, 1517, 1514), (622, 623, 1516, 1513), (635, 636, 1515, 1512), (640, 609, 1514, 1510), (621, 622, 1513, 1508), (634, 635, 1512, 1506), (639, 640, 1510, 1511), (620, 621, 1508, 1509), (633, 634, 1506, 1507), (1570, 1586, 1554, 1538), (1571, 1587, 1555, 1539), (1572, 1588, 1556, 1540), (1573, 1589, 1557, 1541), (1574, 1590, 1558, 1542), (1575, 1591, 1559, 1543), (1591, 1592, 1560, 1559), (1576, 1593, 1561, 1544), (1577, 1575, 1543, 1545), (1586, 1594, 1562, 1554), (1578, 1595, 1563, 1546), (1588, 1570, 1538, 1556), (1579, 1596, 1564, 1547), (1580, 1597, 1565, 1548), (1589, 1598, 1566, 1557), (1581, 1599, 1567, 1549), (1590, 1572, 1540, 1558), (1597, 1573, 1541, 1565), (1595, 1577, 1545, 1563), (1582, 1600, 1568, 1550), (1599, 1580, 1548, 1567), (1596, 1578, 1546, 1564), (1598, 1579, 1547, 1566), (1600, 1581, 1549, 1568), (1593, 1601, 1569, 1561), (1592, 1574, 1542, 1560), (1583, 1582, 1550, 1551), (1587, 1576, 1544, 1555), (1584, 1583, 1551, 1552), (1585, 1584, 1552, 1553), (1594, 1571, 1539, 1562), (1601, 1585, 1553, 1569), (221, 220, 1585, 1601), (194, 193, 1571, 1594), (220, 219, 1584, 1585), (219, 218, 1583, 1584), (192, 223, 1576, 1587), (218, 217, 1582, 1583), (201, 200, 1574, 1592), (222, 221, 1601, 1593), (216, 215, 1581, 1600), (209, 208, 1579, 1598), (207, 206, 1578, 1596), (214, 213, 1580, 1599), (217, 216, 1600, 1582), (205, 204, 1577, 1595), (212, 211, 1573, 1597), (199, 198, 1572, 1590), (215, 214, 1599, 1581), (210, 209, 1598, 1589), (213, 212, 1597, 1580), (208, 207, 1596, 1579), (197, 196, 1570, 1588), (206, 205, 1595, 1578), (195, 194, 1594, 1586), (204, 203, 1575, 1577), (223, 222, 1593, 1576), (202, 201, 1592, 1591), (203, 202, 1591, 1575), (200, 199, 1590, 1574), (211, 210, 1589, 1573), (198, 197, 1588, 1572), (193, 192, 1587, 1571), (196, 195, 1586, 1570)])
me_cylinder.polygons.foreach_set('material_index', [0, 0, 0, 0, 0, 0, 0, 0, 0, 0, 0, 0, 0, 0, 0, 0, 0, 0, 0, 0, 0, 0, 0, 0, 0, 0, 0, 0, 0, 0, 1, 0, 0, 1, 1, 1, 1, 1, 1, 1, 1, 1, 1, 1, 1, 1, 1, 1, 1, 1, 1, 1, 1, 1, 1, 1, 1, 1, 1, 1, 1, 1, 1, 1, 1, 1, 1, 1, 1, 1, 1, 1, 1, 1, 1, 1, 1, 1, 1, 1, 1, 1, 1, 1, 1, 1, 1, 1, 1, 1, 1, 1, 1, 1, 1, 1, 0, 0, 0, 0, 0, 0, 0, 0, 0, 0, 0, 0, 0, 0, 0, 0, 0, 0, 0, 0, 0, 0, 0, 0, 0, 0, 0, 0, 0, 0, 0, 0, 1, 1, 1, 1, 1, 1, 1, 1, 1, 1, 1, 1, 1, 1, 1, 1, 1, 1, 1, 1, 1, 1, 1, 1, 1, 1, 1, 1, 1, 1, 1, 1, 1, 1, 1, 1, 1, 1, 1, 1, 1, 1, 1, 1, 1, 1, 1, 1, 1, 1, 1, 1, 1, 1, 1, 1, 1, 1, 1, 1, 1, 1, 1, 1, 1, 1, 1, 1, 1, 1, 1, 1, 1, 1, 1, 1, 1, 1, 1, 1, 1, 1, 1, 1, 1, 1, 1, 1, 1, 1, 1, 1, 1, 1, 1, 1, 1, 1, 1, 1, 1, 1, 1, 1, 1, 1, 1, 1, 1, 1, 1, 1, 1, 1, 1, 1, 1, 1, 1, 1, 1, 1, 1, 1, 1, 1, 1, 1, 1, 1, 1, 1, 1, 1, 1, 1, 1, 1, 1, 1, 1, 1, 1, 1, 1, 1, 1, 1, 1, 1, 1, 1, 1, 1, 1, 1, 1, 1, 1, 1, 0, 0, 0, 0, 0, 0, 0, 0, 0, 0, 0, 0, 0, 0, 0, 0, 0, 0, 0, 0, 0, 0, 0, 0, 0, 0, 0, 0, 0, 0, 0, 0, 0, 0, 0, 0, 0, 0, 0, 0, 0, 0, 0, 0, 0, 0, 0, 0, 0, 0, 0, 0, 0, 0, 0, 0, 0, 0, 0, 0, 0, 0, 0, 0, 0, 0, 0, 0, 0, 0, 0, 0, 0, 0, 0, 0, 0, 0, 0, 0, 0, 0, 0, 0, 0, 0, 0, 0, 0, 0, 0, 0, 0, 0, 0, 0, 1, 1, 1, 1, 1, 1, 1, 1, 1, 1, 1, 1, 1, 1, 1, 1, 1, 1, 1, 1, 1, 1, 1, 1, 1, 1, 1, 1, 1, 1, 1, 1, 0, 0, 0, 0, 0, 0, 0, 0, 0, 0, 0, 0, 0, 0, 0, 0, 0, 0, 0, 0, 0, 0, 0, 0, 0, 0, 0, 0, 0, 0, 0, 0, 0, 0, 0, 0, 0, 0, 0, 0, 0, 0, 0, 0, 0, 0, 0, 0, 0, 0, 0, 0, 0, 0, 0, 0, 0, 0, 0, 0, 0, 0, 0, 0, 1, 1, 1, 1, 1, 1, 1, 1, 1, 1, 1, 1, 1, 1, 1, 1, 1, 1, 1, 1, 1, 1, 1, 1, 1, 1, 1, 1, 1, 1, 1, 1, 1, 1, 1, 1, 1, 1, 1, 1, 1, 1, 1, 1, 1, 1, 1, 1, 1, 1, 1, 1, 1, 1, 1, 1, 1, 1, 1, 1, 1, 1, 1, 1, 0, 0, 0, 0, 0, 0, 0, 0, 0, 0, 0, 0, 0, 0, 0, 0, 0, 0, 0, 0, 0, 0, 0, 0, 0, 0, 0, 0, 0, 0, 0, 0, 1, 1, 1, 1, 1, 1, 1, 1, 1, 1, 1, 1, 1, 1, 1, 1, 1, 1, 1, 1, 1, 1, 1, 1, 1, 1, 1, 1, 1, 1, 1, 1, 1, 1, 1, 1, 1, 1, 1, 1, 1, 1, 1, 1, 1, 1, 1, 1, 1, 1, 1, 1, 1, 1, 1, 1, 1, 1, 1, 1, 1, 1, 1, 1, 0, 0, 0, 0, 0, 0, 0, 0, 0, 0, 0, 0, 0, 0, 0, 0, 0, 0, 0, 0, 0, 0, 0, 0, 0, 0, 0, 0, 0, 0, 0, 0, 0, 0, 0, 0, 0, 0, 0, 0, 0, 0, 0, 0, 0, 0, 0, 0, 0, 0, 0, 0, 0, 0, 0, 0, 0, 0, 0, 0, 0, 0, 0, 0, 0, 0, 0, 0, 0, 0, 0, 0, 0, 0, 0, 0, 0, 0, 0, 0, 0, 0, 0, 0, 0, 0, 0, 0, 0, 0, 0, 0, 0, 0, 0, 0, 0, 0, 0, 0, 0, 0, 0, 0, 0, 0, 0, 0, 0, 0, 0, 0, 0, 0, 0, 0, 0, 0, 0, 0, 0, 0, 0, 0, 0, 0, 0, 0, 0, 0, 0, 0, 0, 0, 0, 0, 0, 0, 0, 0, 0, 0, 0, 0, 0, 0, 0, 0, 0, 0, 0, 0, 0, 0, 0, 0, 0, 0, 0, 0, 0, 0, 0, 0, 0, 0, 0, 0, 0, 0, 0, 0, 0, 0, 0, 0, 0, 0, 0, 0, 0, 0, 0, 0, 0, 0, 0, 0, 0, 0, 0, 0, 1, 1, 1, 1, 1, 1, 1, 1, 1, 1, 1, 1, 1, 1, 1, 1, 1, 1, 1, 1, 1, 1, 1, 1, 1, 1, 1, 1, 1, 1, 1, 1, 0, 0, 0, 0, 0, 0, 0, 0, 0, 0, 0, 0, 0, 0, 0, 0, 0, 0, 0, 0, 0, 0, 0, 0, 0, 0, 0, 0, 0, 0, 0, 0, 0, 0, 0, 0, 0, 0, 0, 0, 0, 0, 0, 0, 0, 0, 0, 0, 0, 0, 0, 0, 0, 0, 0, 0, 0, 0, 0, 0, 0, 0, 0, 0, 1, 1, 1, 1, 1, 1, 1, 1, 1, 1, 1, 1, 1, 1, 1, 1, 1, 1, 1, 1, 1, 1, 1, 1, 1, 1, 1, 1, 1, 1, 1, 1, 1, 1, 1, 1, 1, 1, 1, 1, 1, 1, 1, 1, 1, 1, 1, 1, 1, 1, 1, 1, 1, 1, 1, 1, 1, 1, 1, 1, 1, 1, 1, 1, 1, 1, 1, 1, 1, 1, 1, 1, 1, 1, 1, 1, 1, 1, 1, 1, 1, 1, 1, 1, 1, 1, 1, 1, 1, 1, 1, 1, 1, 1, 1, 1, 1, 1, 1, 1, 1, 1, 1, 1, 1, 1, 1, 1, 1, 1, 1, 1, 1, 1, 1, 1, 1, 1, 1, 1, 1, 1, 1, 1, 1, 1, 1, 1, 0, 0, 0, 0, 0, 0, 0, 0, 0, 0, 0, 0, 0, 0, 0, 0, 0, 0, 0, 0, 0, 0, 0, 0, 0, 0, 0, 0, 0, 0, 0, 0, 1, 1, 1, 1, 1, 1, 1, 1, 1, 1, 1, 1, 1, 1, 1, 1, 1, 1, 1, 1, 1, 1, 1, 1, 1, 1, 1, 1, 1, 1, 1, 1, 1, 1, 1, 1, 1, 1, 1, 1, 1, 1, 1, 1, 1, 1, 1, 1, 1, 1, 1, 1, 1, 1, 1, 1, 1, 1, 1, 1, 1, 1, 1, 1, 1, 1, 1, 1, 1, 1, 1, 1, 1, 1, 1, 1, 1, 1, 1, 1, 1, 1, 1, 1, 1, 1, 1, 1, 1, 1, 1, 1, 1, 1, 1, 1, 1, 1, 1, 1, 1, 1, 1, 1, 1, 1, 1, 1, 1, 1, 1, 1, 1, 1, 1, 1, 1, 1, 1, 1, 1, 1, 1, 1, 1, 1, 1, 1, 0, 0, 0, 0, 0, 0, 0, 0, 0, 0, 0, 0, 0, 0, 0, 0, 0, 0, 0, 0, 0, 0, 0, 0, 0, 0, 0, 0, 0, 0, 0, 0, 1, 1, 1, 1, 1, 1, 1, 1, 1, 1, 1, 1, 1, 1, 1, 1, 1, 1, 1, 1, 1, 1, 1, 1, 1, 1, 1, 1, 1, 1, 1, 1, 0, 0, 0, 0, 0, 0, 0, 0, 0, 0, 0, 0, 0, 0, 0, 0, 0, 0, 0, 0, 0, 0, 0, 0, 0, 0, 0, 0, 0, 0, 0, 0, 0, 0, 0, 0, 0, 0, 0, 0, 0, 0, 0, 0, 0, 0, 0, 0, 0, 0, 0, 0, 0, 0, 0, 0, 0, 0, 0, 0, 0, 0, 0, 0, 0, 0, 0, 0, 0, 0, 0, 0, 0, 0, 0, 0, 0, 0, 0, 0, 0, 0, 0, 0, 0, 0, 0, 0, 0, 0, 0, 0, 0, 0, 0, 0, 0, 0, 0, 0, 0, 0, 0, 0, 0, 0, 0, 0, 0, 0, 0, 0, 0, 0, 0, 0, 0, 0, 0, 0, 0, 0, 0, 0, 0, 0, 0, 0, 0, 0, 0, 0, 0, 0, 0, 0, 0, 0, 0, 0, 0, 0, 0, 0, 0, 0, 0, 0, 0, 0, 0, 0, 0, 0, 0, 0, 0, 0, 0, 0, 0, 0, 0, 0, 0, 0, 0, 0, 0, 0, 0, 0, 0, 0, 0, 0, 0, 0, 0, 0, 0, 0, 0, 0, 0, 0, 0, 0, 0, 0, 0, 0, 0, 0, 0, 0, 0, 0, 0, 0, 0, 0, 0, 0, 0, 0, 0, 0, 0, 0, 0, 0, 0, 0, 0, 0, 0, 0, 0, 0, 0, 0, 0, 0, 0, 0, 0, 0, 0, 0, 0, 0, 0, 0, 0, 0, 0, 0, 0, 0, 0, 0, 0, 0, 0, 0, 0, 0, 0, 0, 0, 0, 0, 0, 0, 0, 0, 0, 0, 0, 0, 0, 0, 0, 0, 0, 0, 0, 0, 0, 0, 0, 0, 0, 0, 0, 0, 0, 0, 0, 0, 0, 0, 0, 0, 0, 0, 0, 0, 0, 0, 0, 0, 0, 0, 0, 0, 0, 0, 0, 0, 0, 0, 0, 0, 0, 0, 0, 0, 0, 0, 0, 0, 0, 0, 0, 0, 0, 0, 0, 0, 0, 0, 0, 0, 0, 0, 0, 0, 0, 0, 0, 0, 0, 0, 0, 0, 0, 0, 0, 0, 0, 0, 0, 0, 0, 0, 0, 0, 0, 0, 0])
me_cylinder.materials.append(mat_brass)
me_cylinder.materials.append(mat_wood)
me_cylinder.use_remesh_preserve_volume = False
me_cylinder.use_remesh_preserve_attributes = False
me_cylinder.use_mirror_vertex_groups = False
me_cylinder.update()
me_sphere = bpy.data.meshes.new('Sphere')
me_sphere.from_pydata([(0.0, 0.4986, 0.7253), (0.0, 0.6862, 0.6483), (0.0, 0.8591, 0.6175), (0.0, 1.011, 0.5964), (0.0, 1.135, 0.5707), (0.0, 1.227, 0.5413), (0.0, 1.284, 0.5095), (0.0, 1.303, 0.4764), (0.03806, 0.4948, 0.7253), (0.07466, 0.6788, 0.6483), (0.1084, 0.8484, 0.6175), (0.1379, 0.997, 0.5964), (0.1622, 1.119, 0.5707), (0.1802, 1.21, 0.5413), (0.1913, 1.265, 0.5095), (0.1951, 1.284, 0.4764), (0.07466, 0.4837, 0.7253), (0.1464, 0.657, 0.6483), (0.2126, 0.8168, 0.6175), (0.2706, 0.9568, 0.5964), (0.3182, 1.072, 0.5707), (0.3536, 1.157, 0.5413), (0.3753, 1.21, 0.5095), (0.3827, 1.227, 0.4764), (0.1084, 0.4657, 0.7253), (0.2126, 0.6217, 0.6483), (0.3087, 0.7654, 0.6175), (0.3928, 0.8914, 0.5964), (0.4619, 0.9948, 0.5707), (0.5133, 1.072, 0.5413), (0.5449, 1.119, 0.5095), (0.5556, 1.135, 0.4764), (0.1379, 0.4414, 0.7253), (0.2706, 0.5741, 0.6483), (0.3928, 0.6963, 0.6175), (0.5, 0.8035, 0.5964), (0.5879, 0.8914, 0.5707), (0.6533, 0.9568, 0.5413), (0.6935, 0.997, 0.5095), (0.7071, 1.011, 0.4764), (0.1622, 0.4119, 0.7253), (0.3182, 0.5161, 0.6483), (0.4619, 0.6121, 0.6175), (0.5879, 0.6963, 0.5964), (0.6913, 0.7654, 0.5707), (0.7682, 0.8168, 0.5413), (0.8155, 0.8484, 0.5095), (0.8315, 0.8591, 0.4764), (0.1802, 0.3781, 0.7253), (0.3536, 0.4499, 0.6483), (0.5133, 0.5161, 0.6175), (0.6533, 0.5741, 0.5964), (0.7682, 0.6217, 0.5707), (0.8536, 0.657, 0.5413), (0.9061, 0.6788, 0.5095), (0.9239, 0.6862, 0.4764), (0.1913, 0.3415, 0.7253), (0.3753, 0.3781, 0.6483), (0.5449, 0.4119, 0.6175), (0.6935, 0.4414, 0.5964), (0.8155, 0.4657, 0.5707), (0.9061, 0.4837, 0.5413), (0.9619, 0.4948, 0.5095), (0.9808, 0.4986, 0.4764), (0.1951, 0.3035, 0.7253), (0.3827, 0.3035, 0.6483), (0.5556, 0.3035, 0.6175), (0.7071, 0.3035, 0.5964), (0.8315, 0.3035, 0.5707), (0.9239, 0.3035, 0.5413), (0.9808, 0.3035, 0.5095), (1.0, 0.3035, 0.4764), (0.1913, 0.2654, 0.7253), (0.3753, 0.2288, 0.6483), (0.5449, 0.1951, 0.6175), (0.6935, 0.1655, 0.5964), (0.8155, 0.1413, 0.5707), (0.9061, 0.1232, 0.5413), (0.9619, 0.1121, 0.5095), (0.9808, 0.1084, 0.4764), (0.1802, 0.2288, 0.7253), (0.3536, 0.157, 0.6483), (0.5133, 0.09087, 0.6175), (0.6533, 0.03288, 0.5964), (0.7682, -0.01471, 0.5707), (0.8536, -0.05007, 0.5413), (0.9061, -0.07185, 0.5095), (0.9239, -0.0792, 0.4764), (0.1622, 0.1951, 0.7253), (0.3182, 0.09087, 0.6483), (0.4619, -0.005176, 0.6175), (0.5879, -0.08937, 0.5964), (0.6913, -0.1585, 0.5707), (0.7682, -0.2098, 0.5413), (0.8155, -0.2414, 0.5095), (0.8315, -0.2521, 0.4764), (0.1379, 0.1655, 0.7253), (0.2706, 0.03288, 0.6483), (0.3928, -0.08937, 0.6175), (0.5, -0.1965, 0.5964), (0.5879, -0.2845, 0.5707), (0.6533, -0.3498, 0.5413), (0.6935, -0.39, 0.5095), (0.7071, -0.4036, 0.4764), (0.1084, 0.1413, 0.7253), (0.2126, -0.01471, 0.6483), (0.3087, -0.1585, 0.6175), (0.3928, -0.2845, 0.5964), (0.4619, -0.3879, 0.5707), (0.5133, -0.4647, 0.5413), (0.5449, -0.512, 0.5095), (0.5556, -0.528, 0.4764), (0.07466, 0.1232, 0.7253), (0.1464, -0.05007, 0.6483), (0.2126, -0.2098, 0.6175), (0.2706, -0.3498, 0.5964), (0.3182, -0.4647, 0.5707), (0.3536, -0.5501, 0.5413), (0.3753, -0.6026, 0.5095), (0.3827, -0.6204, 0.4764), (0.03806, 0.1121, 0.7253), (0.07466, -0.07185, 0.6483), (0.1084, -0.2414, 0.6175), (0.1379, -0.39, 0.5964), (0.1622, -0.512, 0.5707), (0.1802, -0.6026, 0.5413), (0.1913, -0.6585, 0.5095), (0.1951, -0.6773, 0.4764), (-7.212e-09, 0.1084, 0.7253), (4.122e-08, -0.0792, 0.6483), (2.632e-08, -0.2521, 0.6175), (-2.584e-08, -0.4036, 0.5964), (-8.544e-08, -0.528, 0.5707), (6.357e-08, -0.6204, 0.5413), (-8.544e-08, -0.6773, 0.5095), (-1.003e-07, -0.6965, 0.4764), (-0.03806, 0.1121, 0.7253), (-0.07466, -0.07185, 0.6483), (-0.1084, -0.2414, 0.6175), (-0.1379, -0.39, 0.5964), (-0.1622, -0.512, 0.5707), (-0.1802, -0.6026, 0.5413), (-0.1913, -0.6585, 0.5095), (-0.1951, -0.6773, 0.4764), (-0.07466, 0.1232, 0.7253), (-0.1464, -0.05007, 0.6483), (-0.2126, -0.2098, 0.6175), (-0.2706, -0.3498, 0.5964), (-0.3182, -0.4647, 0.5707), (-0.3536, -0.5501, 0.5413), (-0.3753, -0.6026, 0.5095), (-0.3827, -0.6204, 0.4764), (-0.1084, 0.1413, 0.7253), (-0.2126, -0.01471, 0.6483), (-0.3087, -0.1585, 0.6175), (-0.3928, -0.2845, 0.5964), (-0.4619, -0.3879, 0.5707), (-0.5133, -0.4647, 0.5413), (-0.5449, -0.512, 0.5095), (-0.5556, -0.528, 0.4764), (-2.304e-07, 0.3035, 0.7513), (-0.1379, 0.1655, 0.7253), (-0.2706, 0.03288, 0.6483), (-0.3928, -0.08937, 0.6175), (-0.5, -0.1965, 0.5964), (-0.5879, -0.2845, 0.5707), (-0.6533, -0.3498, 0.5413), (-0.6935, -0.39, 0.5095), (-0.7071, -0.4036, 0.4764), (-0.1622, 0.1951, 0.7253), (-0.3182, 0.09087, 0.6483), (-0.4619, -0.005176, 0.6175), (-0.5879, -0.08937, 0.5964), (-0.6913, -0.1585, 0.5707), (-0.7682, -0.2098, 0.5413), (-0.8155, -0.2414, 0.5095), (-0.8315, -0.2521, 0.4764), (-0.1802, 0.2288, 0.7253), (-0.3536, 0.157, 0.6483), (-0.5133, 0.09087, 0.6175), (-0.6533, 0.03288, 0.5964), (-0.7682, -0.01471, 0.5707), (-0.8536, -0.05007, 0.5413), (-0.9061, -0.07185, 0.5095), (-0.9239, -0.0792, 0.4764), (-0.1913, 0.2654, 0.7253), (-0.3753, 0.2288, 0.6483), (-0.5449, 0.1951, 0.6175), (-0.6935, 0.1655, 0.5964), (-0.8155, 0.1413, 0.5707), (-0.9061, 0.1232, 0.5413), (-0.9619, 0.1121, 0.5095), (-0.9808, 0.1084, 0.4764), (-0.1951, 0.3035, 0.7253), (-0.3827, 0.3035, 0.6483), (-0.5556, 0.3035, 0.6175), (-0.7071, 0.3035, 0.5964), (-0.8315, 0.3035, 0.5707), (-0.9239, 0.3035, 0.5413), (-0.9808, 0.3035, 0.5095), (-1.0, 0.3035, 0.4764), (-0.1913, 0.3415, 0.7253), (-0.3753, 0.3781, 0.6483), (-0.5449, 0.4119, 0.6175), (-0.6935, 0.4414, 0.5964), (-0.8155, 0.4657, 0.5707), (-0.9061, 0.4837, 0.5413), (-0.9619, 0.4948, 0.5095), (-0.9808, 0.4986, 0.4764), (-0.1802, 0.3781, 0.7253), (-0.3536, 0.4499, 0.6483), (-0.5133, 0.5161, 0.6175), (-0.6533, 0.5741, 0.5964), (-0.7682, 0.6217, 0.5707), (-0.8536, 0.657, 0.5413), (-0.9061, 0.6788, 0.5095), (-0.9239, 0.6862, 0.4764), (-0.1622, 0.4119, 0.7253), (-0.3182, 0.5161, 0.6483), (-0.4619, 0.6121, 0.6175), (-0.5879, 0.6963, 0.5964), (-0.6913, 0.7654, 0.5707), (-0.7682, 0.8168, 0.5413), (-0.8155, 0.8484, 0.5095), (-0.8315, 0.8591, 0.4764), (-0.1379, 0.4414, 0.7253), (-0.2706, 0.5741, 0.6483), (-0.3928, 0.6963, 0.6175), (-0.5, 0.8035, 0.5964), (-0.5879, 0.8914, 0.5707), (-0.6533, 0.9568, 0.5413), (-0.6935, 0.997, 0.5095), (-0.7071, 1.011, 0.4764), (1.024e-07, 0.3035, 0.4764), (-0.1084, 0.4657, 0.7253), (-0.2126, 0.6217, 0.6483), (-0.3087, 0.7654, 0.6175), (-0.3928, 0.8914, 0.5964), (-0.4619, 0.9948, 0.5707), (-0.5133, 1.072, 0.5413), (-0.5449, 1.119, 0.5095), (-0.5556, 1.135, 0.4764), (-0.07466, 0.4837, 0.7253), (-0.1464, 0.657, 0.6483), (-0.2126, 0.8168, 0.6175), (-0.2706, 0.9568, 0.5964), (-0.3182, 1.072, 0.5707), (-0.3536, 1.157, 0.5413), (-0.3753, 1.21, 0.5095), (-0.3827, 1.227, 0.4764), (-0.03806, 0.4948, 0.7253), (-0.07466, 0.6788, 0.6483), (-0.1084, 0.8484, 0.6175), (-0.1379, 0.997, 0.5964), (-0.1622, 1.119, 0.5707), (-0.1802, 1.21, 0.5413), (-0.1913, 1.265, 0.5095), (-0.1951, 1.284, 0.4764)], [], [(0, 160, 8), (1, 0, 8, 9), (2, 1, 9, 10), (3, 2, 10, 11), (4, 3, 11, 12), (5, 4, 12, 13), (6, 5, 13, 14), (7, 6, 14, 15), (15, 14, 22, 23), (8, 160, 16), (9, 8, 16, 17), (10, 9, 17, 18), (11, 10, 18, 19), (12, 11, 19, 20), (13, 12, 20, 21), (14, 13, 21, 22), (19, 18, 26, 27), (20, 19, 27, 28), (21, 20, 28, 29), (22, 21, 29, 30), (23, 22, 30, 31), (16, 160, 24), (17, 16, 24, 25), (18, 17, 25, 26), (31, 30, 38, 39), (24, 160, 32), (25, 24, 32, 33), (26, 25, 33, 34), (27, 26, 34, 35), (28, 27, 35, 36), (29, 28, 36, 37), (30, 29, 37, 38), (36, 35, 43, 44), (37, 36, 44, 45), (38, 37, 45, 46), (39, 38, 46, 47), (32, 160, 40), (33, 32, 40, 41), (34, 33, 41, 42), (35, 34, 42, 43), (40, 160, 48), (41, 40, 48, 49), (42, 41, 49, 50), (43, 42, 50, 51), (44, 43, 51, 52), (45, 44, 52, 53), (46, 45, 53, 54), (47, 46, 54, 55), (52, 51, 59, 60), (53, 52, 60, 61), (54, 53, 61, 62), (55, 54, 62, 63), (48, 160, 56), (49, 48, 56, 57), (50, 49, 57, 58), (51, 50, 58, 59), (57, 56, 64, 65), (58, 57, 65, 66), (59, 58, 66, 67), (60, 59, 67, 68), (61, 60, 68, 69), (62, 61, 69, 70), (63, 62, 70, 71), (56, 160, 64), (69, 68, 76, 77), (70, 69, 77, 78), (71, 70, 78, 79), (64, 160, 72), (65, 64, 72, 73), (66, 65, 73, 74), (67, 66, 74, 75), (68, 67, 75, 76), (74, 73, 81, 82), (75, 74, 82, 83), (76, 75, 83, 84), (77, 76, 84, 85), (78, 77, 85, 86), (79, 78, 86, 87), (72, 160, 80), (73, 72, 80, 81), (86, 85, 93, 94), (87, 86, 94, 95), (80, 160, 88), (81, 80, 88, 89), (82, 81, 89, 90), (83, 82, 90, 91), (84, 83, 91, 92), (85, 84, 92, 93), (90, 89, 97, 98), (91, 90, 98, 99), (92, 91, 99, 100), (93, 92, 100, 101), (94, 93, 101, 102), (95, 94, 102, 103), (88, 160, 96), (89, 88, 96, 97), (102, 101, 109, 110), (103, 102, 110, 111), (96, 160, 104), (97, 96, 104, 105), (98, 97, 105, 106), (99, 98, 106, 107), (100, 99, 107, 108), (101, 100, 108, 109), (107, 106, 114, 115), (108, 107, 115, 116), (109, 108, 116, 117), (110, 109, 117, 118), (111, 110, 118, 119), (104, 160, 112), (105, 104, 112, 113), (106, 105, 113, 114), (119, 118, 126, 127), (112, 160, 120), (113, 112, 120, 121), (114, 113, 121, 122), (115, 114, 122, 123), (116, 115, 123, 124), (117, 116, 124, 125), (118, 117, 125, 126), (123, 122, 130, 131), (124, 123, 131, 132), (125, 124, 132, 133), (126, 125, 133, 134), (127, 126, 134, 135), (120, 160, 128), (121, 120, 128, 129), (122, 121, 129, 130), (135, 134, 142, 143), (128, 160, 136), (129, 128, 136, 137), (130, 129, 137, 138), (131, 130, 138, 139), (132, 131, 139, 140), (133, 132, 140, 141), (134, 133, 141, 142), (140, 139, 147, 148), (141, 140, 148, 149), (142, 141, 149, 150), (143, 142, 150, 151), (136, 160, 144), (137, 136, 144, 145), (138, 137, 145, 146), (139, 138, 146, 147), (145, 144, 152, 153), (146, 145, 153, 154), (147, 146, 154, 155), (148, 147, 155, 156), (149, 148, 156, 157), (150, 149, 157, 158), (151, 150, 158, 159), (144, 160, 152), (157, 156, 165, 166), (158, 157, 166, 167), (159, 158, 167, 168), (152, 160, 161), (153, 152, 161, 162), (154, 153, 162, 163), (155, 154, 163, 164), (156, 155, 164, 165), (162, 161, 169, 170), (163, 162, 170, 171), (164, 163, 171, 172), (165, 164, 172, 173), (166, 165, 173, 174), (167, 166, 174, 175), (168, 167, 175, 176), (161, 160, 169), (174, 173, 181, 182), (175, 174, 182, 183), (176, 175, 183, 184), (169, 160, 177), (170, 169, 177, 178), (171, 170, 178, 179), (172, 171, 179, 180), (173, 172, 180, 181), (179, 178, 186, 187), (180, 179, 187, 188), (181, 180, 188, 189), (182, 181, 189, 190), (183, 182, 190, 191), (184, 183, 191, 192), (177, 160, 185), (178, 177, 185, 186), (191, 190, 198, 199), (192, 191, 199, 200), (185, 160, 193), (186, 185, 193, 194), (187, 186, 194, 195), (188, 187, 195, 196), (189, 188, 196, 197), (190, 189, 197, 198), (195, 194, 202, 203), (196, 195, 203, 204), (197, 196, 204, 205), (198, 197, 205, 206), (199, 198, 206, 207), (200, 199, 207, 208), (193, 160, 201), (194, 193, 201, 202), (207, 206, 214, 215), (208, 207, 215, 216), (201, 160, 209), (202, 201, 209, 210), (203, 202, 210, 211), (204, 203, 211, 212), (205, 204, 212, 213), (206, 205, 213, 214), (212, 211, 219, 220), (213, 212, 220, 221), (214, 213, 221, 222), (215, 214, 222, 223), (216, 224, 233), (216, 215, 223, 224), (209, 160, 217), (210, 209, 217, 218), (211, 210, 218, 219), (47, 55, 233), (224, 223, 231, 232), (217, 160, 225), (63, 71, 233), (218, 217, 225, 226), (151, 159, 233), (219, 218, 226, 227), (241, 249, 233), (220, 219, 227, 228), (257, 7, 233), (221, 220, 228, 229), (23, 31, 233), (222, 221, 229, 230), (176, 184, 233), (223, 222, 230, 231), (71, 79, 233), (229, 228, 237, 238), (159, 168, 233), (230, 229, 238, 239), (224, 232, 233), (231, 230, 239, 240), (184, 192, 233), (232, 231, 240, 241), (225, 160, 234), (111, 119, 233), (226, 225, 234, 235), (87, 95, 233), (227, 226, 235, 236), (200, 208, 233), (228, 227, 236, 237), (234, 160, 242), (95, 103, 233), (235, 234, 242, 243), (135, 143, 233), (236, 235, 243, 244), (249, 257, 233), (237, 236, 244, 245), (55, 63, 233), (238, 237, 245, 246), (208, 216, 233), (239, 238, 246, 247), (143, 151, 233), (240, 239, 247, 248), (7, 15, 233), (241, 240, 248, 249), (246, 245, 253, 254), (232, 241, 233), (247, 246, 254, 255), (103, 111, 233), (248, 247, 255, 256), (39, 47, 233), (249, 248, 256, 257), (242, 160, 250), (119, 127, 233), (243, 242, 250, 251), (31, 39, 233), (244, 243, 251, 252), (168, 176, 233), (245, 244, 252, 253), (79, 87, 233), (251, 250, 0, 1), (252, 251, 1, 2), (15, 23, 233), (253, 252, 2, 3), (192, 200, 233), (254, 253, 3, 4), (255, 254, 4, 5), (256, 255, 5, 6), (127, 135, 233), (257, 256, 6, 7), (250, 160, 0)])
me_sphere.materials.append(mat_brass)
me_sphere.use_remesh_preserve_volume = False
me_sphere.use_remesh_preserve_attributes = False
me_sphere.use_mirror_vertex_groups = False
me_sphere.update()

# ---- objects
ob_cannon = bpy.data.objects.new('Cannon', me_cylinder)
ob_base = bpy.data.objects.new('Base', me_sphere)

# ---- transforms, parenting, visibility, modifiers, constraints
ob_cannon.location = (-0.1954, 0.2605, 1.637)
ob_cannon.rotation_euler = (0.0, 1.571, 0.0)
ob_cannon.scale = (0.237, 0.237, 0.237)
ob_cannon.lineart.crease_threshold = 0.0
_m = ob_cannon.modifiers.new('Subsurf', 'SUBSURF')
_m.uv_smooth = 'PRESERVE_CORNERS'
_m.quality = 2
_m.levels = 2
_m.show_only_control_edges = False
ob_base.location = (0.0, 0.0, 0.0)
ob_base.lineart.crease_threshold = 0.0
_m = ob_base.modifiers.new('Subsurf', 'SUBSURF')
_m.uv_smooth = 'PRESERVE_CORNERS'
_m.quality = 2
_m.show_only_control_edges = False

# ---- collection membership
col_collection_1.objects.link(ob_cannon)
col_collection_1.objects.link(ob_base)

# ---- scene / render settings (as saved in the file)
scene.frame_start = 1; scene.frame_end = 250; scene.frame_set(1)
scene.render.engine = 'BLENDER_EEVEE_NEXT'
scene.render.resolution_percentage = 50
scene.render.dither_intensity = 0.0
scene.cycles.use_denoising = False
scene.cycles.samples = 128
scene.cycles.sampling_pattern = 'TABULATED_SOBOL'
scene.cycles.use_adaptive_sampling = False
scene.cycles.use_light_tree = False
scene.cycles.blur_glossy = 0.0
scene.cycles.sample_clamp_indirect = 0.0
scene.view_settings.view_transform = 'Standard'
bpy.context.view_layer.update()

# ---- added for rendering (the .blend has no active camera and no usable light): camera, sun
cam_auto = bpy.data.cameras.new('AutoCamera')
cam_auto.lens = 50.0
cam_auto.sensor_width = 36.0
cam_auto.clip_end = 1000.0
ob_auto_camera = bpy.data.objects.new('AutoCamera', cam_auto)
scene.collection.objects.link(ob_auto_camera)
ob_auto_camera.location = (4.15269, -4.49791, 4.38857)
ob_auto_camera.rotation_euler = (1.09748, -7.21219e-08, 0.694738)
scene.camera = ob_auto_camera
light_auto_sun = bpy.data.lights.new('AutoSun', 'SUN')
light_auto_sun.energy = 3.0
light_auto_sun.angle = 0.0523599
ob_auto_sun = bpy.data.objects.new('AutoSun', light_auto_sun)
scene.collection.objects.link(ob_auto_sun)
ob_auto_sun.rotation_euler = (0.872665, 0.174533, 0.523599)
bpy.context.view_layer.update()
